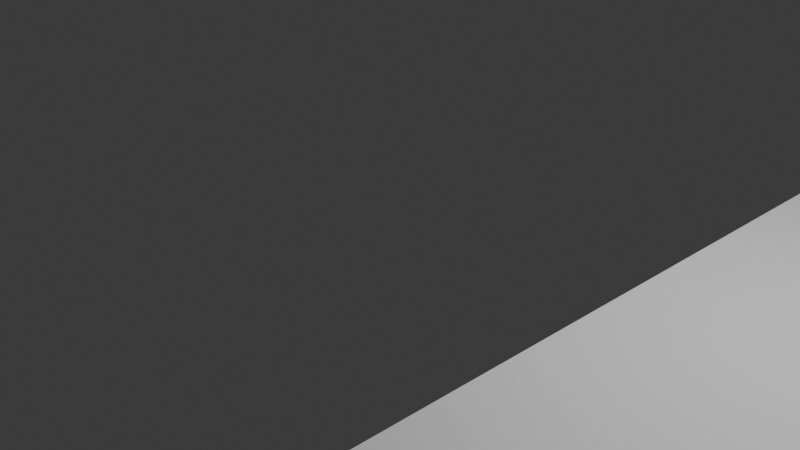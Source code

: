 # Source: school_gebouw.blend  (saved by Blender 4.0.36; exported with 4.5.12 LTS)
import bpy
from mathutils import Matrix  # noqa: F401  (used for matrix-valued properties, if any)

bpy.ops.wm.read_factory_settings(use_empty=True)
scene = bpy.context.scene
scene.name = 'Scene'

# ---- collections
col_collection = bpy.data.collections.new('Collection'); scene.collection.children.link(col_collection)
col_collection_001 = bpy.data.collections.new('Collection.001'); col_collection.children.link(col_collection_001)
col_collection_002 = bpy.data.collections.new('Collection.002'); col_collection_001.children.link(col_collection_002)

# ---- node groups
ng_auto_smooth = bpy.data.node_groups.new('Auto Smooth', 'GeometryNodeTree')
_s = ng_auto_smooth.interface.new_socket(name='Geometry', in_out='OUTPUT', socket_type='NodeSocketGeometry')
_s = ng_auto_smooth.interface.new_socket(name='Geometry', in_out='INPUT', socket_type='NodeSocketGeometry')
_s = ng_auto_smooth.interface.new_socket(name='Angle', in_out='INPUT', socket_type='NodeSocketFloat')
_s.subtype = 'ANGLE'
_s.min_value = 0.0
_s.max_value = 3.142
ng_auto_smooth.is_modifier = True
_N = ng_auto_smooth.nodes; _L = ng_auto_smooth.links
n0 = _N.new('NodeGroupOutput'); n0.name = 'Group Output'; n0.location = (480, -100)
n1 = _N.new('NodeGroupInput'); n1.name = 'Group Input'; n1.location = (-420, -300)
n2 = _N.new('NodeGroupInput'); n2.name = 'Group Input.001'; n2.location = (-60, -100)
n3 = _N.new('GeometryNodeSetShadeSmooth'); n3.name = 'Set Shade Smooth'; n3.location = (120, -100)
n3.domain = 'EDGE'
n4 = _N.new('GeometryNodeSetShadeSmooth'); n4.name = 'Set Shade Smooth.001'; n4.location = (300, -100)
n5 = _N.new('GeometryNodeInputMeshEdgeAngle'); n5.name = 'Edge Angle'; n5.location = (-420, -220)
n6 = _N.new('GeometryNodeInputEdgeSmooth'); n6.name = 'Is Edge Smooth'; n6.location = (-60, -160)
n7 = _N.new('GeometryNodeInputShadeSmooth'); n7.name = 'Is Face Smooth'; n7.location = (-240, -340)
n8 = _N.new('FunctionNodeBooleanMath'); n8.name = 'Boolean Math'; n8.location = (-60, -220)
n9 = _N.new('FunctionNodeCompare'); n9.name = 'Compare'; n9.location = (-240, -180)
n9.operation = 'LESS_EQUAL'
_L.new(n5.outputs[0], n9.inputs[0])
_L.new(n4.outputs[0], n0.inputs[0])
_L.new(n1.outputs[1], n9.inputs[1])
_L.new(n9.outputs[0], n8.inputs[0])
_L.new(n7.outputs[0], n8.inputs[1])
_L.new(n2.outputs[0], n3.inputs[0])
_L.new(n6.outputs[0], n3.inputs[1])
_L.new(n3.outputs[0], n4.inputs[0])
_L.new(n8.outputs[0], n3.inputs[2])
n0.is_active_output = True

# ---- world
world_world = bpy.data.worlds.new('World'); scene.world = world_world
world_world.use_nodes = True; world_world.node_tree.nodes.clear()
_N = world_world.node_tree.nodes; _L = world_world.node_tree.links
n0 = _N.new('ShaderNodeOutputWorld'); n0.name = 'World Output'; n0.location = (300, 300)
n1 = _N.new('ShaderNodeBackground'); n1.name = 'Background'; n1.location = (10, 300)
n1.inputs[0].default_value = (0.05088, 0.05088, 0.05088, 1.0)
_L.new(n1.outputs[0], n0.inputs[0])
n0.is_active_output = True
world_world.color = (0.05088, 0.05088, 0.05088)
world_world.use_sun_shadow = False
world_world.sun_shadow_jitter_overblur = 0.0

# ---- cameras
cam_camera = bpy.data.cameras.new('Camera')
cam_camera.clip_end = 100.0
cam_camera.ortho_scale = 7.314

# ---- lights
light_light = bpy.data.lights.new('Light', 'POINT')
light_light.transmission_factor = 0.0
light_light.use_soft_falloff = False
light_light.energy = 1000.0
light_light.shadow_soft_size = 0.1
light_light.shadow_maximum_resolution = 0.006
light_light.use_absolute_resolution = True

# ---- meshes
me_plane_001 = bpy.data.meshes.new('Plane.001')
me_plane_001.from_pydata([(18.93, -7.369, 0.0), (17.63, -8.922, 0.0), (16.12, -10.27, 0.0), (12.51, -12.06, 0.0), (10.58, -12.57, 0.0), (8.578, -12.72, 0.0), (8.587, -9.494, 0.0), (10.08, -9.421, 0.0), (11.52, -9.035, 0.0), (14.22, -7.634, 0.0), (12.85, -8.507, 0.0), (11.52, -9.035, 0.0), (12.51, -12.06, 0.0), (14.4, -11.29, 0.0), (16.12, -10.27, 0.0), (14.22, -7.634, 0.0), (15.41, -6.641, 0.0), (16.3, -5.493, 0.0), (20.96, -2.79, 0.0), (20.7, -3.777, 0.0), (19.97, -5.654, 0.0), (18.93, -7.369, 0.0), (16.3, -5.493, 0.0), (17.16, -4.321, 0.0), (17.67, -2.685, 0.0), (17.9, -1.867, 0.0), (4.582, -9.505, 0.0), (4.559, -12.69, 0.0), (8.578, -12.72, 0.0), (8.587, -9.494, 0.0), (4.582, -9.505, 0.0), (4.604, -5.304, 0.0), (7.615, -5.3, 0.0), (15.32, -4.804, 0.0), (15.48, -4.92, 0.0), (16.22, -3.838, 0.0), (17.51, 0.3624, 0.0), (12.83, -3.085, 0.0), (15.32, -4.804, 0.0), (13.85, -6.497, 0.0), (11.91, -7.815, 0.0), (9.91, -8.427, 0.0), (7.6, -8.482, 0.0), (7.615, -5.3, 0.0), (8.576, -5.295, 0.0), (10.23, -5.015, 0.0), (11.67, -4.275, 0.0), (12.83, -3.085, 0.0), (13.55, -1.583, 0.0), (14.48, 1.289, 0.0), (19.86, 8.065, 0.0), (20.91, 8.032, 0.0), (19.33, 6.298, 0.0), (20.33, 6.01, 0.0), (15.06, 3.186, 0.0), (18.11, 2.284, 0.0), (17.51, 0.3624, 0.0), (14.48, 1.289, 0.0), (14.63, 1.763, 0.0), (14.77, 2.237, 0.0), (15.06, 3.186, 0.0), (16.53, 8.131, 0.0), (19.86, 8.065, 0.0), (19.33, 6.298, 0.0), (19.12, 5.722, 0.0), (20.17, 5.477, 0.0), (20.33, 6.01, 0.0), (20.91, 8.032, 0.0), (24.33, 7.998, 0.0), (22.47, 2.011, 0.0), (20.96, -2.79, 0.0), (17.9, -1.867, 0.0), (18.63, 0.5264, 0.0), (19.37, 2.92, 0.0), (22.47, 2.011, 0.0), (18.93, -7.369, 2.0), (17.63, -8.922, 2.0), (16.12, -10.27, 2.0), (12.51, -12.06, 2.0), (10.58, -12.57, 2.0), (8.578, -12.72, 2.0), (8.587, -9.494, 2.0), (10.08, -9.421, 2.0), (11.52, -9.035, 2.0), (14.22, -7.634, 2.0), (12.85, -8.507, 2.0), (11.52, -9.035, 2.0), (12.51, -12.06, 2.0), (14.4, -11.29, 2.0), (16.12, -10.27, 2.0), (14.22, -7.634, 2.0), (15.41, -6.641, 2.0), (16.3, -5.493, 2.0), (20.96, -2.79, 2.0), (20.7, -3.777, 2.0), (19.97, -5.654, 2.0), (18.93, -7.369, 2.0), (16.3, -5.493, 2.0), (17.16, -4.321, 2.0), (17.67, -2.685, 2.0), (17.9, -1.867, 2.0), (4.582, -9.505, 2.0), (4.559, -12.69, 2.0), (8.578, -12.72, 2.0), (8.587, -9.494, 2.0), (4.582, -9.505, 2.0), (4.604, -5.304, 2.0), (7.615, -5.3, 2.0), (15.32, -4.804, 2.0), (15.48, -4.92, 2.0), (16.22, -3.838, 2.0), (17.51, 0.3624, 2.0), (12.83, -3.085, 2.0), (15.32, -4.804, 2.0), (13.85, -6.497, 2.0), (11.91, -7.815, 2.0), (9.91, -8.427, 2.0), (7.6, -8.482, 2.0), (7.615, -5.3, 2.0), (8.576, -5.295, 2.0), (10.23, -5.015, 2.0), (11.67, -4.275, 2.0), (12.83, -3.085, 2.0), (13.55, -1.583, 2.0), (14.48, 1.289, 2.0), (19.86, 8.065, 2.0), (20.91, 8.032, 2.0), (19.33, 6.298, 2.0), (20.33, 6.01, 2.0), (15.06, 3.186, 2.0), (18.11, 2.284, 2.0), (17.51, 0.3624, 2.0), (14.48, 1.289, 2.0), (14.63, 1.763, 2.0), (14.77, 2.237, 2.0), (15.06, 3.186, 2.0), (16.53, 8.131, 2.0), (19.86, 8.065, 2.0), (19.33, 6.298, 2.0), (19.12, 5.722, 2.0), (20.17, 5.477, 2.0), (20.33, 6.01, 2.0), (20.91, 8.032, 2.0), (24.33, 7.998, 2.0), (22.47, 2.011, 2.0), (20.96, -2.79, 2.0), (17.9, -1.867, 2.0), (18.63, 0.5264, 2.0), (19.37, 2.92, 2.0), (22.47, 2.011, 2.0), (18.99, -7.426, 0.0), (17.69, -8.985, 0.0), (16.17, -10.33, 0.0), (12.53, -12.15, 0.0), (10.59, -12.66, 0.0), (8.584, -12.81, 0.0), (8.591, -9.584, 0.0), (10.1, -9.51, 0.0), (11.54, -9.122, 0.0), (14.26, -7.709, 0.0), (12.89, -8.587, 0.0), (11.46, -9.154, 0.0), (12.45, -12.18, 0.0), (14.44, -11.37, 0.0), (16.09, -10.38, 0.0), (14.2, -7.765, 0.0), (15.47, -6.704, 0.0), (16.37, -5.548, 0.0), (21.04, -2.812, 0.0), (20.78, -3.805, 0.0), (20.05, -5.694, 0.0), (18.95, -7.498, 0.0), (16.32, -5.617, 0.0), (17.25, -4.362, 0.0), (17.75, -2.711, 0.0), (17.98, -1.892, 0.0), (4.492, -9.504, 0.0), (4.468, -12.77, 0.0), (8.487, -12.81, 0.0), (8.497, -9.585, 0.0), (4.491, -9.595, 0.0), (4.514, -5.394, 0.0), (7.615, -5.39, 0.0), (15.26, -4.876, 0.0), (15.5, -5.048, 0.0), (16.3, -3.877, 0.0), (17.6, 0.336, 0.0), (12.78, -3.159, 0.0), (15.33, -4.923, 0.0), (13.91, -6.565, 0.0), (11.95, -7.897, 0.0), (9.924, -8.516, 0.0), (7.509, -8.574, 0.0), (7.524, -5.39, 0.0), (8.584, -5.385, 0.0), (10.26, -5.102, 0.0), (11.73, -4.349, 0.0), (12.91, -3.138, 0.0), (13.64, -1.616, 0.0), (14.57, 1.262, 0.0), (19.86, 7.975, 0.0), (20.91, 7.942, 0.0), (19.31, 6.211, 0.0), (20.31, 5.923, 0.0), (15.04, 3.099, 0.0), (18.17, 2.172, 0.0), (17.57, 0.2501, 0.0), (14.54, 1.177, 0.0), (14.71, 1.737, 0.0), (14.86, 2.211, 0.0), (15.15, 3.16, 0.0), (16.6, 8.04, 0.0), (19.93, 7.973, 0.0), (19.42, 6.27, 0.0), (19.21, 5.691, 0.0), (20.26, 5.451, 0.0), (20.42, 5.985, 0.0), (20.98, 7.941, 0.0), (24.4, 7.908, 0.0), (22.55, 1.984, 0.0), (21.02, -2.901, 0.0), (17.96, -1.979, 0.0), (18.72, 0.4999, 0.0), (19.43, 2.809, 0.0), (22.44, 1.925, 0.0), (18.99, -7.426, 2.0), (17.69, -8.985, 2.0), (16.17, -10.33, 2.0), (12.53, -12.15, 2.0), (10.59, -12.66, 2.0), (8.584, -12.81, 2.0), (8.591, -9.584, 2.0), (10.1, -9.51, 2.0), (11.54, -9.122, 2.0), (14.26, -7.709, 2.0), (12.89, -8.587, 2.0), (11.46, -9.154, 2.0), (12.45, -12.18, 2.0), (14.44, -11.37, 2.0), (16.09, -10.38, 2.0), (14.2, -7.765, 2.0), (15.47, -6.704, 2.0), (16.37, -5.548, 2.0), (21.04, -2.812, 2.0), (20.78, -3.805, 2.0), (20.05, -5.694, 2.0), (18.95, -7.498, 2.0), (16.32, -5.617, 2.0), (17.25, -4.362, 2.0), (17.75, -2.711, 2.0), (17.98, -1.892, 2.0), (4.492, -9.504, 2.0), (4.468, -12.77, 2.0), (8.487, -12.81, 2.0), (8.497, -9.585, 2.0), (4.491, -9.595, 2.0), (4.514, -5.394, 2.0), (7.615, -5.39, 2.0), (15.26, -4.876, 2.0), (15.5, -5.048, 2.0), (16.3, -3.877, 2.0), (17.6, 0.336, 2.0), (12.78, -3.159, 2.0), (15.33, -4.923, 2.0), (13.91, -6.565, 2.0), (11.95, -7.897, 2.0), (9.924, -8.516, 2.0), (7.509, -8.574, 2.0), (7.524, -5.39, 2.0), (8.584, -5.385, 2.0), (10.26, -5.102, 2.0), (11.73, -4.349, 2.0), (12.91, -3.138, 2.0), (13.64, -1.616, 2.0), (14.57, 1.262, 2.0), (19.86, 7.975, 2.0), (20.91, 7.942, 2.0), (19.31, 6.211, 2.0), (20.31, 5.923, 2.0), (15.04, 3.099, 2.0), (18.17, 2.172, 2.0), (17.57, 0.2501, 2.0), (14.54, 1.177, 2.0), (14.71, 1.737, 2.0), (14.86, 2.211, 2.0), (15.15, 3.16, 2.0), (16.6, 8.04, 2.0), (19.93, 7.973, 2.0), (19.42, 6.27, 2.0), (19.21, 5.691, 2.0), (20.26, 5.451, 2.0), (20.42, 5.985, 2.0), (20.98, 7.941, 2.0), (24.4, 7.908, 2.0), (22.55, 1.984, 2.0), (21.02, -2.901, 2.0), (17.96, -1.979, 2.0), (18.72, 0.4999, 2.0), (19.43, 2.809, 2.0), (22.44, 1.925, 2.0), (19.36, 7.392, 0.3087), (19.19, 6.777, 0.426), (18.5, 6.969, 0.426), (19.2, 6.779, 0.2987), (18.58, 6.947, 0.2987), (18.5, 6.971, 0.2987), (19.1, 6.804, 0.2987), (18.58, 6.946, 0.426), (19.1, 6.803, 0.426), (19.36, 7.39, 0.436), (19.08, 6.716, 0.4246), (19.27, 7.416, 0.436), (18.47, 6.884, 0.2973), (19.08, 6.718, 0.2973), (19.27, 7.418, 0.3087), (18.47, 6.882, 0.4246), (18.75, 7.559, 0.436), (18.75, 7.561, 0.3087), (18.56, 6.861, 0.2973), (18.56, 6.859, 0.4246), (19.17, 6.692, 0.2973), (18.66, 7.584, 0.3087), (18.66, 7.582, 0.436), (19.17, 6.691, 0.4246), (19.34, 7.308, 0.4347), (18.64, 7.502, 0.3074), (19.25, 7.334, 0.4347), (18.73, 7.477, 0.4347), (19.25, 7.336, 0.3074), (18.73, 7.479, 0.3074), (19.34, 7.31, 0.3074), (18.64, 7.5, 0.4347), (19.17, 6.7, -0.1891), (19.2, 6.786, -0.1876), (18.56, 6.869, -0.1891), (18.58, 6.955, -0.1876), (18.5, 6.978, -0.1876), (19.08, 6.726, -0.1891), (19.1, 6.812, -0.1876), (19.37, 7.399, -0.1776), (19.27, 7.425, -0.1776), (19.25, 7.343, -0.1789), (18.47, 6.892, -0.1891), (18.73, 7.486, -0.1789), (18.75, 7.568, -0.1776), (19.34, 7.318, -0.1789), (18.67, 7.591, -0.1776), (18.64, 7.51, -0.1789), (17.52, 7.212, 0.3087), (17.35, 6.597, 0.426), (16.65, 6.789, 0.426), (17.35, 6.599, 0.2987), (16.74, 6.768, 0.2987), (16.65, 6.791, 0.2987), (17.26, 6.625, 0.2987), (16.74, 6.766, 0.426), (17.26, 6.623, 0.426), (17.52, 7.21, 0.436), (17.23, 6.537, 0.4246), (17.43, 7.236, 0.436), (16.63, 6.705, 0.2973), (17.23, 6.539, 0.2973), (17.43, 7.238, 0.3087), (16.63, 6.703, 0.4246), (16.9, 7.379, 0.436), (16.91, 7.381, 0.3087), (16.71, 6.682, 0.2973), (16.71, 6.68, 0.4246), (17.33, 6.513, 0.2973), (16.82, 7.404, 0.3087), (16.82, 7.402, 0.436), (17.33, 6.511, 0.4246), (17.5, 7.129, 0.4347), (16.8, 7.322, 0.3074), (17.4, 7.154, 0.4347), (16.88, 7.297, 0.4347), (17.4, 7.156, 0.3074), (16.88, 7.299, 0.3074), (17.5, 7.13, 0.3074), (16.8, 7.32, 0.4347), (17.33, 6.52, -0.1891), (17.35, 6.606, -0.1876), (16.72, 6.689, -0.1891), (16.74, 6.775, -0.1876), (16.66, 6.798, -0.1876), (17.24, 6.546, -0.1891), (17.26, 6.632, -0.1876), (17.52, 7.219, -0.1776), (17.43, 7.245, -0.1776), (17.41, 7.164, -0.1789), (16.63, 6.712, -0.1891), (16.89, 7.307, -0.1789), (16.91, 7.388, -0.1776), (17.5, 7.138, -0.1789), (16.82, 7.411, -0.1776), (16.8, 7.33, -0.1789), (16.9, 4.863, 0.3087), (16.73, 4.248, 0.426), (16.03, 4.44, 0.426), (16.73, 4.25, 0.2987), (16.11, 4.419, 0.2987), (16.03, 4.442, 0.2987), (16.64, 4.276, 0.2987), (16.11, 4.417, 0.426), (16.64, 4.274, 0.426), (16.9, 4.861, 0.436), (16.61, 4.187, 0.4246), (16.8, 4.887, 0.436), (16.01, 4.355, 0.2973), (16.61, 4.189, 0.2973), (16.8, 4.889, 0.3087), (16.01, 4.354, 0.4246), (16.28, 5.03, 0.436), (16.28, 5.032, 0.3087), (16.09, 4.332, 0.2973), (16.09, 4.33, 0.4246), (16.71, 4.164, 0.2973), (16.2, 5.055, 0.3087), (16.2, 5.053, 0.436), (16.71, 4.162, 0.4246), (16.87, 4.779, 0.4347), (16.18, 4.973, 0.3074), (16.78, 4.805, 0.4347), (16.26, 4.948, 0.4347), (16.78, 4.807, 0.3074), (16.26, 4.95, 0.3074), (16.88, 4.781, 0.3074), (16.18, 4.971, 0.4347), (16.71, 4.171, -0.1891), (16.73, 4.257, -0.1876), (16.09, 4.34, -0.1891), (16.12, 4.426, -0.1876), (16.03, 4.449, -0.1876), (16.61, 4.197, -0.1891), (16.64, 4.283, -0.1876), (16.9, 4.87, -0.1776), (16.81, 4.896, -0.1776), (16.78, 4.815, -0.1789), (16.01, 4.363, -0.1891), (16.26, 4.958, -0.1789), (16.28, 5.039, -0.1776), (16.88, 4.789, -0.1789), (16.2, 5.062, -0.1776), (16.18, 4.981, -0.1789), (22.97, 4.863, 0.3087), (22.8, 4.248, 0.426), (22.11, 4.44, 0.426), (22.81, 4.25, 0.2987), (22.19, 4.419, 0.2987), (22.11, 4.442, 0.2987), (22.71, 4.276, 0.2987), (22.19, 4.417, 0.426), (22.71, 4.274, 0.426), (22.97, 4.861, 0.436), (22.69, 4.187, 0.4246), (22.88, 4.887, 0.436), (22.08, 4.355, 0.2973), (22.69, 4.189, 0.2973), (22.88, 4.889, 0.3087), (22.08, 4.354, 0.4246), (22.36, 5.03, 0.436), (22.36, 5.032, 0.3087), (22.17, 4.332, 0.2973), (22.17, 4.33, 0.4246), (22.78, 4.164, 0.2973), (22.27, 5.055, 0.3087), (22.27, 5.053, 0.436), (22.78, 4.162, 0.4246), (22.95, 4.779, 0.4347), (22.25, 4.973, 0.3074), (22.86, 4.805, 0.4347), (22.34, 4.948, 0.4347), (22.86, 4.807, 0.3074), (22.34, 4.95, 0.3074), (22.95, 4.781, 0.3074), (22.25, 4.971, 0.4347), (22.78, 4.171, -0.1891), (22.81, 4.257, -0.1876), (22.17, 4.34, -0.1891), (22.19, 4.426, -0.1876), (22.11, 4.449, -0.1876), (22.69, 4.197, -0.1891), (22.71, 4.283, -0.1876), (22.98, 4.87, -0.1776), (22.88, 4.896, -0.1776), (22.86, 4.815, -0.1789), (22.08, 4.363, -0.1891), (22.34, 4.958, -0.1789), (22.36, 5.039, -0.1776), (22.95, 4.789, -0.1789), (22.28, 5.062, -0.1776), (22.25, 4.981, -0.1789), (23.24, 7.177, 0.3087), (23.08, 6.562, 0.426), (22.38, 6.754, 0.426), (23.08, 6.564, 0.2987), (22.46, 6.733, 0.2987), (22.38, 6.756, 0.2987), (22.98, 6.59, 0.2987), (22.46, 6.731, 0.426), (22.98, 6.588, 0.426), (23.24, 7.175, 0.436), (22.96, 6.501, 0.4246), (23.15, 7.201, 0.436), (22.35, 6.669, 0.2973), (22.96, 6.503, 0.2973), (23.15, 7.203, 0.3087), (22.35, 6.667, 0.4246), (22.63, 7.344, 0.436), (22.63, 7.346, 0.3087), (22.44, 6.646, 0.2973), (22.44, 6.644, 0.4246), (23.05, 6.478, 0.2973), (22.54, 7.369, 0.3087), (22.54, 7.367, 0.436), (23.05, 6.476, 0.4246), (23.22, 7.093, 0.4347), (22.52, 7.287, 0.3074), (23.13, 7.119, 0.4347), (22.61, 7.262, 0.4347), (23.13, 7.121, 0.3074), (22.61, 7.264, 0.3074), (23.22, 7.095, 0.3074), (22.52, 7.285, 0.4347), (23.05, 6.485, -0.1891), (23.08, 6.571, -0.1876), (22.44, 6.654, -0.1891), (22.46, 6.74, -0.1876), (22.38, 6.763, -0.1876), (22.96, 6.511, -0.1891), (22.98, 6.597, -0.1876), (23.25, 7.184, -0.1776), (23.15, 7.21, -0.1776), (23.13, 7.129, -0.1789), (22.35, 6.677, -0.1891), (22.61, 7.272, -0.1789), (22.63, 7.353, -0.1776), (23.22, 7.103, -0.1789), (22.55, 7.376, -0.1776), (22.52, 7.295, -0.1789), (21.88, 1.469, 0.3087), (21.72, 0.8541, 0.426), (21.02, 1.046, 0.426), (21.72, 0.856, 0.2987), (21.1, 1.025, 0.2987), (21.02, 1.048, 0.2987), (21.62, 0.8819, 0.2987), (21.1, 1.023, 0.426), (21.62, 0.8799, 0.426), (21.88, 1.467, 0.436), (21.6, 0.7937, 0.4246), (21.79, 1.493, 0.436), (20.99, 0.9617, 0.2973), (21.6, 0.7957, 0.2973), (21.79, 1.495, 0.3087), (20.99, 0.9598, 0.4246), (21.27, 1.636, 0.436), (21.27, 1.638, 0.3087), (21.08, 0.9387, 0.2973), (21.08, 0.9367, 0.4246), (21.69, 0.7699, 0.2973), (21.19, 1.661, 0.3087), (21.18, 1.659, 0.436), (21.69, 0.7679, 0.4246), (21.86, 1.386, 0.4347), (21.16, 1.579, 0.3074), (21.77, 1.411, 0.4347), (21.25, 1.554, 0.4347), (21.77, 1.413, 0.3074), (21.25, 1.556, 0.3074), (21.86, 1.388, 0.3074), (21.16, 1.578, 0.4347), (21.7, 0.7773, -0.1891), (21.72, 0.8635, -0.1876), (21.08, 0.9461, -0.1891), (21.1, 1.032, -0.1876), (21.02, 1.055, -0.1876), (21.6, 0.8031, -0.1891), (21.62, 0.8893, -0.1876), (21.89, 1.477, -0.1776), (21.79, 1.502, -0.1776), (21.77, 1.421, -0.1789), (21.0, 0.9692, -0.1891), (21.25, 1.564, -0.1789), (21.27, 1.645, -0.1776), (21.86, 1.395, -0.1789), (21.19, 1.668, -0.1776), (21.17, 1.587, -0.1789), (21.45, -0.0159, 0.3087), (21.28, -0.6309, 0.426), (20.58, -0.4391, 0.426), (21.28, -0.629, 0.2987), (20.66, -0.4602, 0.2987), (20.58, -0.4371, 0.2987), (21.19, -0.6032, 0.2987), (20.66, -0.4622, 0.426), (21.19, -0.6051, 0.426), (21.45, -0.01784, 0.436), (21.16, -0.6913, 0.4246), (21.35, 0.007964, 0.436), (20.56, -0.5233, 0.2973), (21.16, -0.6894, 0.2973), (21.35, 0.009908, 0.3087), (20.56, -0.5253, 0.4246), (20.83, 0.1509, 0.436), (20.83, 0.1529, 0.3087), (20.64, -0.5464, 0.2973), (20.64, -0.5483, 0.4246), (21.26, -0.7152, 0.2973), (20.75, 0.176, 0.3087), (20.75, 0.174, 0.436), (21.26, -0.7171, 0.4246), (21.43, -0.0994, 0.4347), (20.73, 0.09441, 0.3074), (21.33, -0.07359, 0.4347), (20.81, 0.06939, 0.4347), (21.33, -0.07164, 0.3074), (20.81, 0.07134, 0.3074), (21.43, -0.09745, 0.3074), (20.73, 0.09247, 0.4347), (21.26, -0.7078, -0.1891), (21.28, -0.6216, -0.1876), (20.64, -0.539, -0.1891), (20.67, -0.4528, -0.1876), (20.58, -0.4297, -0.1876), (21.16, -0.682, -0.1891), (21.19, -0.5958, -0.1876), (21.45, -0.008476, -0.1776), (21.36, 0.01733, -0.1776), (21.33, -0.06422, -0.1789), (20.56, -0.5159, -0.1891), (20.81, 0.07876, -0.1789), (20.84, 0.1603, -0.1776), (21.43, -0.09003, -0.1789), (20.75, 0.1834, -0.1776), (20.73, 0.1018, -0.1789), (19.98, -0.0159, 0.3087), (19.81, -0.6309, 0.426), (19.11, -0.4391, 0.426), (19.81, -0.629, 0.2987), (19.2, -0.4602, 0.2987), (19.11, -0.4371, 0.2987), (19.72, -0.6032, 0.2987), (19.2, -0.4622, 0.426), (19.72, -0.6051, 0.426), (19.98, -0.01784, 0.436), (19.7, -0.6913, 0.4246), (19.89, 0.007964, 0.436), (19.09, -0.5233, 0.2973), (19.7, -0.6894, 0.2973), (19.89, 0.009908, 0.3087), (19.09, -0.5253, 0.4246), (19.37, 0.1509, 0.436), (19.37, 0.1529, 0.3087), (19.18, -0.5464, 0.2973), (19.17, -0.5483, 0.4246), (19.79, -0.7152, 0.2973), (19.28, 0.176, 0.3087), (19.28, 0.174, 0.436), (19.79, -0.7171, 0.4246), (19.96, -0.0994, 0.4347), (19.26, 0.09441, 0.3074), (19.87, -0.07359, 0.4347), (19.34, 0.06939, 0.4347), (19.87, -0.07164, 0.3074), (19.34, 0.07134, 0.3074), (19.96, -0.09745, 0.3074), (19.26, 0.09247, 0.4347), (19.79, -0.7078, -0.1891), (19.82, -0.6216, -0.1876), (19.18, -0.539, -0.1891), (19.2, -0.4528, -0.1876), (19.12, -0.4297, -0.1876), (19.7, -0.682, -0.1891), (19.72, -0.5958, -0.1876), (19.98, -0.008476, -0.1776), (19.89, 0.01733, -0.1776), (19.87, -0.06422, -0.1789), (19.09, -0.5159, -0.1891), (19.35, 0.07876, -0.1789), (19.37, 0.1603, -0.1776), (19.96, -0.09003, -0.1789), (19.28, 0.1834, -0.1776), (19.26, 0.1018, -0.1789), (20.93, -1.268, 0.3087), (20.76, -1.883, 0.426), (20.06, -1.691, 0.426), (20.76, -1.881, 0.2987), (20.14, -1.712, 0.2987), (20.06, -1.689, 0.2987), (20.66, -1.855, 0.2987), (20.14, -1.714, 0.426), (20.66, -1.857, 0.426), (20.93, -1.27, 0.436), (20.64, -1.944, 0.4246), (20.83, -1.244, 0.436), (20.03, -1.776, 0.2973), (20.64, -1.942, 0.2973), (20.83, -1.242, 0.3087), (20.03, -1.777, 0.4246), (20.31, -1.101, 0.436), (20.31, -1.099, 0.3087), (20.12, -1.799, 0.2973), (20.12, -1.801, 0.4246), (20.73, -1.967, 0.2973), (20.23, -1.076, 0.3087), (20.23, -1.078, 0.436), (20.73, -1.969, 0.4246), (20.9, -1.352, 0.4347), (20.2, -1.158, 0.3074), (20.81, -1.326, 0.4347), (20.29, -1.183, 0.4347), (20.81, -1.324, 0.3074), (20.29, -1.181, 0.3074), (20.9, -1.35, 0.3074), (20.2, -1.16, 0.4347), (20.74, -1.96, -0.1891), (20.76, -1.874, -0.1876), (20.12, -1.791, -0.1891), (20.14, -1.705, -0.1876), (20.06, -1.682, -0.1876), (20.64, -1.934, -0.1891), (20.67, -1.848, -0.1876), (20.93, -1.261, -0.1776), (20.83, -1.235, -0.1776), (20.81, -1.316, -0.1789), (20.04, -1.768, -0.1891), (20.29, -1.173, -0.1789), (20.31, -1.092, -0.1776), (20.91, -1.342, -0.1789), (20.23, -1.069, -0.1776), (20.21, -1.15, -0.1789)], [], [(60, 135, 136, 61), (29, 30, 105, 104), (61, 136, 137, 62), (30, 31, 106, 105), (62, 63, 138, 137), (31, 106, 107, 32), (0, 1, 76, 75), (63, 64, 139, 138), (33, 108, 109, 34), (1, 2, 77, 76), (65, 140, 141, 66), (34, 109, 110, 35), (3, 4, 79, 78), (66, 141, 142, 67), (35, 110, 111, 36), (4, 5, 80, 79), (67, 142, 143, 68), (37, 112, 113, 38), (6, 81, 82, 7), (68, 69, 144, 143), (38, 39, 114, 113), (7, 82, 83, 8), (69, 70, 145, 144), (39, 40, 115, 114), (9, 10, 85, 84), (70, 71, 146, 145), (40, 41, 116, 115), (10, 11, 86, 85), (71, 146, 147, 72), (41, 42, 117, 116), (11, 86, 87, 12), (72, 147, 148, 73), (42, 43, 118, 117), (12, 87, 88, 13), (73, 148, 149, 74), (43, 118, 119, 44), (13, 88, 89, 14), (44, 119, 120, 45), (14, 15, 90, 89), (45, 120, 121, 46), (15, 90, 91, 16), (46, 121, 122, 47), (16, 91, 92, 17), (47, 122, 123, 48), (18, 19, 94, 93), (48, 123, 124, 49), (19, 20, 95, 94), (50, 125, 126, 51), (20, 21, 96, 95), (52, 127, 128, 53), (21, 22, 97, 96), (54, 129, 130, 55), (22, 97, 98, 23), (55, 56, 131, 130), (23, 98, 99, 24), (56, 57, 132, 131), (24, 99, 100, 25), (57, 132, 133, 58), (26, 101, 102, 27), (58, 133, 134, 59), (27, 102, 103, 28), (59, 134, 135, 60), (28, 29, 104, 103), (210, 211, 286, 285), (179, 254, 255, 180), (211, 212, 287, 286), (180, 255, 256, 181), (212, 287, 288, 213), (181, 182, 257, 256), (150, 225, 226, 151), (213, 288, 289, 214), (183, 184, 259, 258), (151, 226, 227, 152), (215, 216, 291, 290), (184, 185, 260, 259), (153, 228, 229, 154), (216, 217, 292, 291), (185, 186, 261, 260), (154, 229, 230, 155), (217, 218, 293, 292), (187, 188, 263, 262), (156, 157, 232, 231), (218, 293, 294, 219), (188, 263, 264, 189), (157, 158, 233, 232), (219, 294, 295, 220), (189, 264, 265, 190), (159, 234, 235, 160), (220, 295, 296, 221), (190, 265, 266, 191), (160, 235, 236, 161), (221, 222, 297, 296), (191, 266, 267, 192), (161, 162, 237, 236), (222, 223, 298, 297), (192, 267, 268, 193), (162, 163, 238, 237), (223, 224, 299, 298), (193, 194, 269, 268), (163, 164, 239, 238), (194, 195, 270, 269), (164, 239, 240, 165), (195, 196, 271, 270), (165, 166, 241, 240), (196, 197, 272, 271), (166, 167, 242, 241), (197, 198, 273, 272), (168, 243, 244, 169), (198, 199, 274, 273), (169, 244, 245, 170), (200, 201, 276, 275), (170, 245, 246, 171), (202, 203, 278, 277), (171, 246, 247, 172), (204, 205, 280, 279), (172, 173, 248, 247), (205, 280, 281, 206), (173, 174, 249, 248), (206, 281, 282, 207), (174, 175, 250, 249), (207, 208, 283, 282), (176, 177, 252, 251), (208, 209, 284, 283), (177, 178, 253, 252), (209, 210, 285, 284), (178, 253, 254, 179), (1, 0, 150, 151), (2, 1, 151, 152), (4, 3, 153, 154), (5, 4, 154, 155), (6, 7, 157, 156), (7, 8, 158, 157), (10, 9, 159, 160), (11, 10, 160, 161), (11, 12, 162, 161), (12, 13, 163, 162), (13, 14, 164, 163), (15, 14, 164, 165), (15, 16, 166, 165), (16, 17, 167, 166), (19, 18, 168, 169), (20, 19, 169, 170), (21, 20, 170, 171), (22, 21, 171, 172), (22, 23, 173, 172), (23, 24, 174, 173), (24, 25, 175, 174), (26, 27, 177, 176), (27, 28, 178, 177), (29, 28, 178, 179), (30, 29, 179, 180), (31, 30, 180, 181), (31, 32, 182, 181), (33, 34, 184, 183), (34, 35, 185, 184), (35, 36, 186, 185), (37, 38, 188, 187), (39, 38, 188, 189), (40, 39, 189, 190), (41, 40, 190, 191), (42, 41, 191, 192), (43, 42, 192, 193), (43, 44, 194, 193), (44, 45, 195, 194), (45, 46, 196, 195), (46, 47, 197, 196), (47, 48, 198, 197), (48, 49, 199, 198), (50, 51, 201, 200), (52, 53, 203, 202), (54, 55, 205, 204), (56, 55, 205, 206), (57, 56, 206, 207), (57, 58, 208, 207), (58, 59, 209, 208), (59, 60, 210, 209), (60, 61, 211, 210), (61, 62, 212, 211), (63, 62, 212, 213), (64, 63, 213, 214), (65, 66, 216, 215), (66, 67, 217, 216), (67, 68, 218, 217), (69, 68, 218, 219), (70, 69, 219, 220), (71, 70, 220, 221), (71, 72, 222, 221), (72, 73, 223, 222), (73, 74, 224, 223), (75, 76, 226, 225), (76, 77, 227, 226), (78, 79, 229, 228), (79, 80, 230, 229), (82, 81, 231, 232), (83, 82, 232, 233), (84, 85, 235, 234), (85, 86, 236, 235), (87, 86, 236, 237), (88, 87, 237, 238), (89, 88, 238, 239), (89, 90, 240, 239), (91, 90, 240, 241), (92, 91, 241, 242), (93, 94, 244, 243), (94, 95, 245, 244), (95, 96, 246, 245), (96, 97, 247, 246), (98, 97, 247, 248), (99, 98, 248, 249), (100, 99, 249, 250), (102, 101, 251, 252), (103, 102, 252, 253), (103, 104, 254, 253), (104, 105, 255, 254), (105, 106, 256, 255), (107, 106, 256, 257), (109, 108, 258, 259), (110, 109, 259, 260), (111, 110, 260, 261), (113, 112, 262, 263), (113, 114, 264, 263), (114, 115, 265, 264), (115, 116, 266, 265), (116, 117, 267, 266), (117, 118, 268, 267), (119, 118, 268, 269), (120, 119, 269, 270), (121, 120, 270, 271), (122, 121, 271, 272), (123, 122, 272, 273), (124, 123, 273, 274), (126, 125, 275, 276), (128, 127, 277, 278), (130, 129, 279, 280), (130, 131, 281, 280), (131, 132, 282, 281), (133, 132, 282, 283), (134, 133, 283, 284), (135, 134, 284, 285), (136, 135, 285, 286), (137, 136, 286, 287), (137, 138, 288, 287), (138, 139, 289, 288), (141, 140, 290, 291), (142, 141, 291, 292), (143, 142, 292, 293), (143, 144, 294, 293), (144, 145, 295, 294), (145, 146, 296, 295), (147, 146, 296, 297), (148, 147, 297, 298), (149, 148, 298, 299), (32, 107, 257, 182), (0, 75, 225, 150), (139, 64, 214, 289), (108, 33, 183, 258), (77, 2, 152, 227), (140, 65, 215, 290), (3, 78, 228, 153), (36, 111, 261, 186), (80, 5, 155, 230), (112, 37, 187, 262), (81, 6, 156, 231), (8, 83, 233, 158), (9, 84, 234, 159), (74, 149, 299, 224), (17, 92, 242, 167), (18, 93, 243, 168), (49, 124, 274, 199), (51, 126, 276, 201), (125, 50, 200, 275), (53, 128, 278, 203), (127, 52, 202, 277), (129, 54, 204, 279), (25, 100, 250, 175), (101, 26, 176, 251), (331, 325, 305, 302), (304, 318, 334, 335), (323, 320, 303, 301), (331, 327, 316, 322), (320, 313, 337, 332), (311, 314, 317, 316), (324, 330, 300, 309), (315, 312, 318, 319), (326, 324, 309, 311), (318, 312, 342, 334), (302, 305, 312, 315), (316, 317, 321, 322), (315, 319, 307, 302), (310, 323, 301, 308), (319, 318, 313, 310), (309, 300, 314, 311), (313, 318, 304, 306), (310, 313, 320, 323), (303, 320, 332, 333), (319, 310, 308, 307), (327, 326, 311, 316), (328, 329, 317, 314), (306, 304, 329, 328), (307, 308, 326, 327), (304, 305, 325, 329), (308, 301, 324, 326), (301, 303, 330, 324), (303, 306, 328, 330), (302, 307, 327, 331), (322, 321, 325, 331), (332, 337, 338, 333), (345, 341, 340, 339), (343, 347, 346, 344), (334, 342, 336, 335), (312, 305, 336, 342), (313, 306, 338, 337), (330, 328, 341, 345), (306, 303, 333, 338), (317, 329, 343, 344), (314, 300, 339, 340), (300, 330, 345, 339), (305, 304, 335, 336), (328, 314, 340, 341), (325, 321, 346, 347), (321, 317, 344, 346), (329, 325, 347, 343), (379, 373, 353, 350), (352, 366, 382, 383), (371, 368, 351, 349), (379, 375, 364, 370), (368, 361, 385, 380), (359, 362, 365, 364), (372, 378, 348, 357), (363, 360, 366, 367), (374, 372, 357, 359), (366, 360, 390, 382), (350, 353, 360, 363), (364, 365, 369, 370), (363, 367, 355, 350), (358, 371, 349, 356), (367, 366, 361, 358), (357, 348, 362, 359), (361, 366, 352, 354), (358, 361, 368, 371), (351, 368, 380, 381), (367, 358, 356, 355), (375, 374, 359, 364), (376, 377, 365, 362), (354, 352, 377, 376), (355, 356, 374, 375), (352, 353, 373, 377), (356, 349, 372, 374), (349, 351, 378, 372), (351, 354, 376, 378), (350, 355, 375, 379), (370, 369, 373, 379), (380, 385, 386, 381), (393, 389, 388, 387), (391, 395, 394, 392), (382, 390, 384, 383), (360, 353, 384, 390), (361, 354, 386, 385), (378, 376, 389, 393), (354, 351, 381, 386), (365, 377, 391, 392), (362, 348, 387, 388), (348, 378, 393, 387), (353, 352, 383, 384), (376, 362, 388, 389), (373, 369, 394, 395), (369, 365, 392, 394), (377, 373, 395, 391), (427, 421, 401, 398), (400, 414, 430, 431), (419, 416, 399, 397), (427, 423, 412, 418), (416, 409, 433, 428), (407, 410, 413, 412), (420, 426, 396, 405), (411, 408, 414, 415), (422, 420, 405, 407), (414, 408, 438, 430), (398, 401, 408, 411), (412, 413, 417, 418), (411, 415, 403, 398), (406, 419, 397, 404), (415, 414, 409, 406), (405, 396, 410, 407), (409, 414, 400, 402), (406, 409, 416, 419), (399, 416, 428, 429), (415, 406, 404, 403), (423, 422, 407, 412), (424, 425, 413, 410), (402, 400, 425, 424), (403, 404, 422, 423), (400, 401, 421, 425), (404, 397, 420, 422), (397, 399, 426, 420), (399, 402, 424, 426), (398, 403, 423, 427), (418, 417, 421, 427), (428, 433, 434, 429), (441, 437, 436, 435), (439, 443, 442, 440), (430, 438, 432, 431), (408, 401, 432, 438), (409, 402, 434, 433), (426, 424, 437, 441), (402, 399, 429, 434), (413, 425, 439, 440), (410, 396, 435, 436), (396, 426, 441, 435), (401, 400, 431, 432), (424, 410, 436, 437), (421, 417, 442, 443), (417, 413, 440, 442), (425, 421, 443, 439), (475, 469, 449, 446), (448, 462, 478, 479), (467, 464, 447, 445), (475, 471, 460, 466), (464, 457, 481, 476), (455, 458, 461, 460), (468, 474, 444, 453), (459, 456, 462, 463), (470, 468, 453, 455), (462, 456, 486, 478), (446, 449, 456, 459), (460, 461, 465, 466), (459, 463, 451, 446), (454, 467, 445, 452), (463, 462, 457, 454), (453, 444, 458, 455), (457, 462, 448, 450), (454, 457, 464, 467), (447, 464, 476, 477), (463, 454, 452, 451), (471, 470, 455, 460), (472, 473, 461, 458), (450, 448, 473, 472), (451, 452, 470, 471), (448, 449, 469, 473), (452, 445, 468, 470), (445, 447, 474, 468), (447, 450, 472, 474), (446, 451, 471, 475), (466, 465, 469, 475), (476, 481, 482, 477), (489, 485, 484, 483), (487, 491, 490, 488), (478, 486, 480, 479), (456, 449, 480, 486), (457, 450, 482, 481), (474, 472, 485, 489), (450, 447, 477, 482), (461, 473, 487, 488), (458, 444, 483, 484), (444, 474, 489, 483), (449, 448, 479, 480), (472, 458, 484, 485), (469, 465, 490, 491), (465, 461, 488, 490), (473, 469, 491, 487), (523, 517, 497, 494), (496, 510, 526, 527), (515, 512, 495, 493), (523, 519, 508, 514), (512, 505, 529, 524), (503, 506, 509, 508), (516, 522, 492, 501), (507, 504, 510, 511), (518, 516, 501, 503), (510, 504, 534, 526), (494, 497, 504, 507), (508, 509, 513, 514), (507, 511, 499, 494), (502, 515, 493, 500), (511, 510, 505, 502), (501, 492, 506, 503), (505, 510, 496, 498), (502, 505, 512, 515), (495, 512, 524, 525), (511, 502, 500, 499), (519, 518, 503, 508), (520, 521, 509, 506), (498, 496, 521, 520), (499, 500, 518, 519), (496, 497, 517, 521), (500, 493, 516, 518), (493, 495, 522, 516), (495, 498, 520, 522), (494, 499, 519, 523), (514, 513, 517, 523), (524, 529, 530, 525), (537, 533, 532, 531), (535, 539, 538, 536), (526, 534, 528, 527), (504, 497, 528, 534), (505, 498, 530, 529), (522, 520, 533, 537), (498, 495, 525, 530), (509, 521, 535, 536), (506, 492, 531, 532), (492, 522, 537, 531), (497, 496, 527, 528), (520, 506, 532, 533), (517, 513, 538, 539), (513, 509, 536, 538), (521, 517, 539, 535), (571, 565, 545, 542), (544, 558, 574, 575), (563, 560, 543, 541), (571, 567, 556, 562), (560, 553, 577, 572), (551, 554, 557, 556), (564, 570, 540, 549), (555, 552, 558, 559), (566, 564, 549, 551), (558, 552, 582, 574), (542, 545, 552, 555), (556, 557, 561, 562), (555, 559, 547, 542), (550, 563, 541, 548), (559, 558, 553, 550), (549, 540, 554, 551), (553, 558, 544, 546), (550, 553, 560, 563), (543, 560, 572, 573), (559, 550, 548, 547), (567, 566, 551, 556), (568, 569, 557, 554), (546, 544, 569, 568), (547, 548, 566, 567), (544, 545, 565, 569), (548, 541, 564, 566), (541, 543, 570, 564), (543, 546, 568, 570), (542, 547, 567, 571), (562, 561, 565, 571), (572, 577, 578, 573), (585, 581, 580, 579), (583, 587, 586, 584), (574, 582, 576, 575), (552, 545, 576, 582), (553, 546, 578, 577), (570, 568, 581, 585), (546, 543, 573, 578), (557, 569, 583, 584), (554, 540, 579, 580), (540, 570, 585, 579), (545, 544, 575, 576), (568, 554, 580, 581), (565, 561, 586, 587), (561, 557, 584, 586), (569, 565, 587, 583), (619, 613, 593, 590), (592, 606, 622, 623), (611, 608, 591, 589), (619, 615, 604, 610), (608, 601, 625, 620), (599, 602, 605, 604), (612, 618, 588, 597), (603, 600, 606, 607), (614, 612, 597, 599), (606, 600, 630, 622), (590, 593, 600, 603), (604, 605, 609, 610), (603, 607, 595, 590), (598, 611, 589, 596), (607, 606, 601, 598), (597, 588, 602, 599), (601, 606, 592, 594), (598, 601, 608, 611), (591, 608, 620, 621), (607, 598, 596, 595), (615, 614, 599, 604), (616, 617, 605, 602), (594, 592, 617, 616), (595, 596, 614, 615), (592, 593, 613, 617), (596, 589, 612, 614), (589, 591, 618, 612), (591, 594, 616, 618), (590, 595, 615, 619), (610, 609, 613, 619), (620, 625, 626, 621), (633, 629, 628, 627), (631, 635, 634, 632), (622, 630, 624, 623), (600, 593, 624, 630), (601, 594, 626, 625), (618, 616, 629, 633), (594, 591, 621, 626), (605, 617, 631, 632), (602, 588, 627, 628), (588, 618, 633, 627), (593, 592, 623, 624), (616, 602, 628, 629), (613, 609, 634, 635), (609, 605, 632, 634), (617, 613, 635, 631), (667, 661, 641, 638), (640, 654, 670, 671), (659, 656, 639, 637), (667, 663, 652, 658), (656, 649, 673, 668), (647, 650, 653, 652), (660, 666, 636, 645), (651, 648, 654, 655), (662, 660, 645, 647), (654, 648, 678, 670), (638, 641, 648, 651), (652, 653, 657, 658), (651, 655, 643, 638), (646, 659, 637, 644), (655, 654, 649, 646), (645, 636, 650, 647), (649, 654, 640, 642), (646, 649, 656, 659), (639, 656, 668, 669), (655, 646, 644, 643), (663, 662, 647, 652), (664, 665, 653, 650), (642, 640, 665, 664), (643, 644, 662, 663), (640, 641, 661, 665), (644, 637, 660, 662), (637, 639, 666, 660), (639, 642, 664, 666), (638, 643, 663, 667), (658, 657, 661, 667), (668, 673, 674, 669), (681, 677, 676, 675), (679, 683, 682, 680), (670, 678, 672, 671), (648, 641, 672, 678), (649, 642, 674, 673), (666, 664, 677, 681), (642, 639, 669, 674), (653, 665, 679, 680), (650, 636, 675, 676), (636, 666, 681, 675), (641, 640, 671, 672), (664, 650, 676, 677), (661, 657, 682, 683), (657, 653, 680, 682), (665, 661, 683, 679), (715, 709, 689, 686), (688, 702, 718, 719), (707, 704, 687, 685), (715, 711, 700, 706), (704, 697, 721, 716), (695, 698, 701, 700), (708, 714, 684, 693), (699, 696, 702, 703), (710, 708, 693, 695), (702, 696, 726, 718), (686, 689, 696, 699), (700, 701, 705, 706), (699, 703, 691, 686), (694, 707, 685, 692), (703, 702, 697, 694), (693, 684, 698, 695), (697, 702, 688, 690), (694, 697, 704, 707), (687, 704, 716, 717), (703, 694, 692, 691), (711, 710, 695, 700), (712, 713, 701, 698), (690, 688, 713, 712), (691, 692, 710, 711), (688, 689, 709, 713), (692, 685, 708, 710), (685, 687, 714, 708), (687, 690, 712, 714), (686, 691, 711, 715), (706, 705, 709, 715), (716, 721, 722, 717), (729, 725, 724, 723), (727, 731, 730, 728), (718, 726, 720, 719), (696, 689, 720, 726), (697, 690, 722, 721), (714, 712, 725, 729), (690, 687, 717, 722), (701, 713, 727, 728), (698, 684, 723, 724), (684, 714, 729, 723), (689, 688, 719, 720), (712, 698, 724, 725), (709, 705, 730, 731), (705, 701, 728, 730), (713, 709, 731, 727)])
_uv = me_plane_001.uv_layers.new(name='UVMap')
_uv.uv.foreach_set('vector', [0.0, 0.0, 0.0, 0.0, 0.0, 0.0, 0.0, 0.0, 0.0, 0.0, 0.0, 0.0, 0.0, 0.0, 0.0, 0.0, 0.0, 0.0, 0.0, 0.0, 0.0, 0.0, 0.0, 0.0, 0.0, 0.0, 0.0, 0.0, 0.0, 0.0, 0.0, 0.0, 0.0, 0.0, 0.0, 0.0, 0.0, 0.0, 0.0, 0.0, 0.0, 0.0, 0.0, 0.0, 0.0, 0.0, 0.0, 0.0, 0.0, 0.0, 0.0, 0.0, 0.0, 0.0, 0.0, 0.0, 0.0, 0.0, 0.0, 0.0, 0.0, 0.0, 0.0, 0.0, 0.0, 0.0, 0.0, 0.0, 0.0, 0.0, 0.0, 0.0, 0.0, 0.0, 0.0, 0.0, 0.0, 0.0, 0.0, 0.0, 0.0, 0.0, 0.0, 0.0, 0.0, 0.0, 0.0, 0.0, 0.0, 0.0, 0.0, 0.0, 0.0, 0.0, 0.0, 0.0, 0.0, 0.0, 0.0, 0.0, 0.0, 0.0, 0.0, 0.0, 0.0, 0.0, 0.0, 0.0, 0.0, 0.0, 0.0, 0.0, 0.0, 0.0, 0.0, 0.0, 0.0, 0.0, 0.0, 0.0, 0.0, 0.0, 0.0, 0.0, 0.0, 0.0, 0.0, 0.0, 0.0, 0.0, 0.0, 0.0, 0.0, 0.0, 0.0, 0.0, 0.0, 0.0, 0.0, 0.0, 0.0, 0.0, 0.0, 0.0, 0.0, 0.0, 0.0, 0.0, 0.0, 0.0, 0.0, 0.0, 0.0, 0.0, 0.0, 0.0, 0.0, 0.0, 0.0, 0.0, 0.0, 0.0, 0.0, 0.0, 0.0, 0.0, 0.0, 0.0, 0.0, 0.0, 0.0, 0.0, 0.0, 0.0, 0.0, 0.0, 0.0, 0.0, 0.0, 0.0, 0.0, 0.0, 0.0, 0.0, 0.0, 0.0, 0.0, 0.0, 0.0, 0.0, 0.0, 0.0, 0.0, 0.0, 0.0, 0.0, 0.0, 0.0, 0.0, 0.0, 0.0, 0.0, 0.0, 0.0, 0.0, 0.0, 0.0, 0.0, 0.0, 0.0, 0.0, 0.0, 0.0, 0.0, 0.0, 0.0, 0.0, 0.0, 0.0, 0.0, 0.0, 0.0, 0.0, 0.0, 0.0, 0.0, 0.0, 0.0, 0.0, 0.0, 0.0, 0.0, 0.0, 0.0, 0.0, 0.0, 0.0, 0.0, 0.0, 0.0, 0.0, 0.0, 0.0, 0.0, 0.0, 0.0, 0.0, 0.0, 0.0, 0.0, 0.0, 0.0, 0.0, 0.0, 0.0, 0.0, 0.0, 0.0, 0.0, 0.0, 0.0, 0.0, 0.0, 0.0, 0.0, 0.0, 0.0, 0.0, 0.0, 0.0, 0.0, 0.0, 0.0, 0.0, 0.0, 0.0, 0.0, 0.0, 0.0, 0.0, 0.0, 0.0, 0.0, 0.0, 0.0, 0.0, 0.0, 0.0, 0.0, 0.0, 0.0, 0.0, 0.0, 0.0, 0.0, 0.0, 0.0, 0.0, 0.0, 0.0, 0.0, 0.0, 0.0, 0.0, 0.0, 0.0, 0.0, 0.0, 0.0, 0.0, 0.0, 0.0, 0.0, 0.0, 0.0, 0.0, 0.0, 0.0, 0.0, 0.0, 0.0, 0.0, 0.0, 0.0, 0.0, 0.0, 0.0, 0.0, 0.0, 0.0, 0.0, 0.0, 0.0, 0.0, 0.0, 0.0, 0.0, 0.0, 0.0, 0.0, 0.0, 0.0, 0.0, 0.0, 0.0, 0.0, 0.0, 0.0, 0.0, 0.0, 0.0, 0.0, 0.0, 0.0, 0.0, 0.0, 0.0, 0.0, 0.0, 0.0, 0.0, 0.0, 0.0, 0.0, 0.0, 0.0, 0.0, 0.0, 0.0, 0.0, 0.0, 0.0, 0.0, 0.0, 0.0, 0.0, 0.0, 0.0, 0.0, 0.0, 0.0, 0.0, 0.0, 0.0, 0.0, 0.0, 0.0, 0.0, 0.0, 0.0, 0.0, 0.0, 0.0, 0.0, 0.0, 0.0, 0.0, 0.0, 0.0, 0.0, 0.0, 0.0, 0.0, 0.0, 0.0, 0.0, 0.0, 0.0, 0.0, 0.0, 0.0, 0.0, 0.0, 0.0, 0.0, 0.0, 0.0, 0.0, 0.0, 0.0, 0.0, 0.0, 0.0, 0.0, 0.0, 0.0, 0.0, 0.0, 0.0, 0.0, 0.0, 0.0, 0.0, 0.0, 0.0, 0.0, 0.0, 0.0, 0.0, 0.0, 0.0, 0.0, 0.0, 0.0, 0.0, 0.0, 0.0, 0.0, 0.0, 0.0, 0.0, 0.0, 0.0, 0.0, 0.0, 0.0, 0.0, 0.0, 0.0, 0.0, 0.0, 0.0, 0.0, 0.0, 0.0, 0.0, 0.0, 0.0, 0.0, 0.0, 0.0, 0.0, 0.0, 0.0, 0.0, 0.0, 0.0, 0.0, 0.0, 0.0, 0.0, 0.0, 0.0, 0.0, 0.0, 0.0, 0.0, 0.0, 0.0, 0.0, 0.0, 0.0, 0.0, 0.0, 0.0, 0.0, 0.0, 0.0, 0.0, 0.0, 0.0, 0.0, 0.0, 0.0, 0.0, 0.0, 0.0, 0.0, 0.0, 0.0, 0.0, 0.0, 0.0, 0.0, 0.0, 0.0, 0.0, 0.0, 0.0, 0.0, 0.0, 0.0, 0.0, 0.0, 0.0, 0.0, 0.0, 0.0, 0.0, 0.0, 0.0, 0.0, 0.0, 0.0, 0.0, 0.0, 0.0, 0.0, 0.0, 0.0, 0.0, 0.0, 0.0, 0.0, 0.0, 0.0, 0.0, 0.0, 0.0, 0.0, 0.0, 0.0, 0.0, 0.0, 0.0, 0.0, 0.0, 0.0, 0.0, 0.0, 0.0, 0.0, 0.0, 0.0, 0.0, 0.0, 0.0, 0.0, 0.0, 0.0, 0.0, 0.0, 0.0, 0.0, 0.0, 0.0, 0.0, 0.0, 0.0, 0.0, 0.0, 0.0, 0.0, 0.0, 0.0, 0.0, 0.0, 0.0, 0.0, 0.0, 0.0, 0.0, 0.0, 0.0, 0.0, 0.0, 0.0, 0.0, 0.0, 0.0, 0.0, 0.0, 0.0, 0.0, 0.0, 0.0, 0.0, 0.0, 0.0, 0.0, 0.0, 0.0, 0.0, 0.0, 0.0, 0.0, 0.0, 0.0, 0.0, 0.0, 0.0, 0.0, 0.0, 0.0, 0.0, 0.0, 0.0, 0.0, 0.0, 0.0, 0.0, 0.0, 0.0, 0.0, 0.0, 0.0, 0.0, 0.0, 0.0, 0.0, 0.0, 0.0, 0.0, 0.0, 0.0, 0.0, 0.0, 0.0, 0.0, 0.0, 0.0, 0.0, 0.0, 0.0, 0.0, 0.0, 0.0, 0.0, 0.0, 0.0, 0.0, 0.0, 0.0, 0.0, 0.0, 0.0, 0.0, 0.0, 0.0, 0.0, 0.0, 0.0, 0.0, 0.0, 0.0, 0.0, 0.0, 0.0, 0.0, 0.0, 0.0, 0.0, 0.0, 0.0, 0.0, 0.0, 0.0, 0.0, 0.0, 0.0, 0.0, 0.0, 0.0, 0.0, 0.0, 0.0, 0.0, 0.0, 0.0, 0.0, 0.0, 0.0, 0.0, 0.0, 0.0, 0.0, 0.0, 0.0, 0.0, 0.0, 0.0, 0.0, 0.0, 0.0, 0.0, 0.0, 0.0, 0.0, 0.0, 0.0, 0.0, 0.0, 0.0, 0.0, 0.0, 0.0, 0.0, 0.0, 0.0, 0.0, 0.0, 0.0, 0.0, 0.0, 0.0, 0.0, 0.0, 0.0, 0.0, 0.0, 0.0, 0.0, 0.0, 0.0, 0.0, 0.0, 0.0, 0.0, 0.0, 0.0, 0.0, 0.0, 0.0, 0.0, 0.0, 0.0, 0.0, 0.0, 0.0, 0.0, 0.0, 0.0, 0.0, 0.0, 0.0, 0.0, 0.0, 0.0, 0.0, 0.0, 0.0, 0.0, 0.0, 0.0, 0.0, 0.0, 0.0, 0.0, 0.0, 0.0, 0.0, 0.0, 0.0, 0.0, 0.0, 0.0, 0.0, 0.0, 0.0, 0.0, 0.0, 0.0, 0.0, 0.0, 0.0, 0.0, 0.0, 0.0, 0.0, 0.0, 0.0, 0.0, 0.0, 0.0, 0.0, 0.0, 0.0, 0.0, 0.0, 0.0, 0.0, 0.0, 0.0, 0.0, 0.0, 0.0, 0.0, 0.0, 0.0, 0.0, 0.0, 0.0, 0.0, 0.0, 0.0, 0.0, 0.0, 0.0, 0.0, 0.0, 0.0, 0.0, 0.0, 0.0, 0.0, 0.0, 0.0, 0.0, 0.0, 0.0, 0.0, 0.0, 0.0, 0.0, 0.0, 0.0, 0.0, 0.0, 0.0, 0.0, 0.0, 0.0, 0.0, 0.0, 0.0, 0.0, 0.0, 0.0, 0.0, 0.0, 0.0, 0.0, 0.0, 0.0, 0.0, 0.0, 0.0, 0.0, 0.0, 0.0, 0.0, 0.0, 0.0, 0.0, 0.0, 0.0, 0.0, 0.0, 0.0, 0.0, 0.0, 0.0, 0.0, 0.0, 0.0, 0.0, 0.0, 0.0, 0.0, 0.0, 0.0, 0.0, 0.0, 0.0, 0.0, 0.0, 0.0, 0.0, 0.0, 0.0, 0.0, 0.0, 0.0, 0.0, 0.0, 0.0, 0.0, 0.0, 0.0, 0.0, 0.0, 0.0, 0.0, 0.0, 0.0, 0.0, 0.0, 0.0, 0.0, 0.0, 0.0, 0.0, 0.0, 0.0, 0.0, 0.0, 0.0, 0.0, 0.0, 0.0, 0.0, 0.0, 0.0, 0.0, 0.0, 0.0, 0.0, 0.0, 0.0, 0.0, 0.0, 0.0, 0.0, 0.0, 0.0, 0.0, 0.0, 0.0, 0.0, 0.0, 0.0, 0.0, 0.0, 0.0, 0.0, 0.0, 0.0, 0.0, 0.0, 0.0, 0.0, 0.0, 0.0, 0.0, 0.0, 0.0, 0.0, 0.0, 0.0, 0.0, 0.0, 0.0, 0.0, 0.0, 0.0, 0.0, 0.0, 0.0, 0.0, 0.0, 0.0, 0.0, 0.0, 0.0, 0.0, 0.0, 0.0, 0.0, 0.0, 0.0, 0.0, 0.0, 0.0, 0.0, 0.0, 0.0, 0.0, 0.0, 0.0, 0.0, 0.0, 0.0, 0.0, 0.0, 0.0, 0.0, 0.0, 0.0, 0.0, 0.0, 0.0, 0.0, 0.0, 0.0, 0.0, 0.0, 0.0, 0.0, 0.0, 0.0, 0.0, 0.0, 0.0, 0.0, 0.0, 0.0, 0.0, 0.0, 0.0, 0.0, 0.0, 0.0, 0.0, 0.0, 0.0, 0.0, 0.0, 0.0, 0.0, 0.0, 0.0, 0.0, 0.0, 0.0, 0.0, 0.0, 0.0, 0.0, 0.0, 0.0, 0.0, 0.0, 0.0, 0.0, 0.0, 0.0, 0.0, 0.0, 0.0, 0.0, 0.0, 0.0, 0.0, 0.0, 0.0, 0.0, 0.0, 0.0, 0.0, 0.0, 0.0, 0.0, 0.0, 0.0, 0.0, 0.0, 0.0, 0.0, 0.0, 0.0, 0.0, 0.0, 0.0, 0.0, 0.0, 0.0, 0.0, 0.0, 0.0, 0.0, 0.0, 0.0, 0.0, 0.0, 0.0, 0.0, 0.0, 0.0, 0.0, 0.0, 0.0, 0.0, 0.0, 0.0, 0.0, 0.0, 0.0, 0.0, 0.0, 0.0, 0.0, 0.0, 0.0, 0.0, 0.0, 0.0, 0.0, 0.0, 0.0, 0.0, 0.0, 0.0, 0.0, 0.0, 0.0, 0.0, 0.0, 0.0, 0.0, 0.0, 0.0, 0.0, 0.0, 0.0, 0.0, 0.0, 0.0, 0.0, 0.0, 0.0, 0.0, 0.0, 0.0, 0.0, 0.0, 0.0, 0.0, 0.0, 0.0, 0.0, 0.0, 0.0, 0.0, 0.0, 0.0, 0.0, 0.0, 0.0, 0.0, 0.0, 0.0, 0.0, 0.0, 0.0, 0.0, 0.0, 0.0, 0.0, 0.0, 0.0, 0.0, 0.0, 0.0, 0.0, 0.0, 0.0, 0.0, 0.0, 0.0, 0.0, 0.0, 0.0, 0.0, 0.0, 0.0, 0.0, 0.0, 0.0, 0.0, 0.0, 0.0, 0.0, 0.0, 0.0, 0.0, 0.0, 0.0, 0.0, 0.0, 0.0, 0.0, 0.0, 0.0, 0.0, 0.0, 0.0, 0.0, 0.0, 0.0, 0.0, 0.0, 0.0, 0.0, 0.0, 0.0, 0.0, 0.0, 0.0, 0.0, 0.0, 0.0, 0.0, 0.0, 0.0, 0.0, 0.0, 0.0, 0.0, 0.0, 0.0, 0.0, 0.0, 0.0, 0.0, 0.0, 0.0, 0.0, 0.0, 0.0, 0.0, 0.0, 0.0, 0.0, 0.0, 0.0, 0.0, 0.0, 0.0, 0.0, 0.0, 0.0, 0.0, 0.0, 0.0, 0.0, 0.0, 0.0, 0.0, 0.0, 0.0, 0.0, 0.0, 0.0, 0.0, 0.0, 0.0, 0.0, 0.0, 0.0, 0.0, 0.0, 0.0, 0.0, 0.0, 0.0, 0.0, 0.0, 0.0, 0.0, 0.0, 0.0, 0.0, 0.0, 0.0, 0.0, 0.0, 0.0, 0.0, 0.0, 0.0, 0.0, 0.0, 0.0, 0.0, 0.0, 0.0, 0.0, 0.0, 0.0, 0.0, 0.0, 0.0, 0.0, 0.0, 0.0, 0.0, 0.0, 0.0, 0.0, 0.0, 0.0, 0.0, 0.0, 0.0, 0.0, 0.0, 0.0, 0.0, 0.0, 0.0, 0.0, 0.0, 0.0, 0.0, 0.0, 0.0, 0.0, 0.0, 0.0, 0.0, 0.0, 0.0, 0.0, 0.0, 0.0, 0.0, 0.0, 0.0, 0.0, 0.0, 0.0, 0.0, 0.0, 0.0, 0.0, 0.0, 0.0, 0.0, 0.0, 0.0, 0.0, 0.0, 0.0, 0.0, 0.0, 0.0, 0.0, 0.0, 0.0, 0.0, 0.0, 0.0, 0.0, 0.0, 0.0, 0.0, 0.0, 0.0, 0.0, 0.0, 0.0, 0.0, 0.0, 0.0, 0.0, 0.0, 0.0, 0.0, 0.0, 0.0, 0.0, 0.0, 0.0, 0.0, 0.0, 0.0, 0.0, 0.0, 0.0, 0.0, 0.0, 0.0, 0.0, 0.0, 0.0, 0.0, 0.0, 0.0, 0.0, 0.0, 0.0, 0.0, 0.0, 0.0, 0.0, 0.0, 0.0, 0.0, 0.0, 0.0, 0.0, 0.0, 0.0, 0.0, 0.0, 0.0, 0.0, 0.0, 0.0, 0.0, 0.0, 0.0, 0.0, 0.0, 0.0, 0.0, 0.0, 0.0, 0.0, 0.0, 0.0, 0.0, 0.0, 0.0, 0.0, 0.0, 0.0, 0.0, 0.0, 0.0, 0.0, 0.0, 0.0, 0.0, 0.0, 0.0, 0.0, 0.0, 0.0, 0.0, 0.0, 0.0, 0.0, 0.0, 0.0, 0.0, 0.0, 0.0, 0.0, 0.0, 0.0, 0.0, 0.0, 0.0, 0.0, 0.0, 0.0, 0.0, 0.0, 0.0, 0.0, 0.0, 0.0, 0.0, 0.0, 0.0, 0.0, 0.0, 0.0, 0.0, 0.0, 0.0, 0.0, 0.0, 0.0, 0.0, 0.0, 0.0, 0.0, 0.0, 0.0, 0.0, 0.0, 0.0, 0.0, 0.0, 0.0, 0.0, 0.0, 0.0, 0.0, 0.0, 0.0, 0.0, 0.0, 0.0, 0.0, 0.0, 0.0, 0.0, 0.0, 0.0, 0.0, 0.0, 0.0, 0.0, 0.0, 0.0, 0.0, 0.0, 0.0, 0.0, 0.0, 0.0, 0.0, 0.0, 0.0, 0.0, 0.0, 0.0, 0.0, 0.0, 0.0, 0.0, 0.0, 0.0, 0.0, 0.0, 0.0, 0.0, 0.0, 0.0, 0.0, 0.0, 0.0, 0.0, 0.0, 0.0, 0.0, 0.0, 0.0, 0.0, 0.0, 0.0, 0.0, 0.0, 0.0, 0.0, 0.0, 0.0, 0.0, 0.0, 0.0, 0.0, 0.0, 0.0, 0.0, 0.0, 0.0, 0.0, 0.0, 0.0, 0.0, 0.0, 0.0, 0.0, 0.0, 0.0, 0.0, 0.0, 0.0, 0.0, 0.0, 0.0, 0.0, 0.0, 0.0, 0.0, 0.0, 0.0, 0.0, 0.0, 0.0, 0.0, 0.0, 0.0, 0.0, 0.0, 0.0, 0.0, 0.0, 0.0, 0.0, 0.0, 0.0, 0.0, 0.0, 0.0, 0.0, 0.0, 0.0, 0.0, 0.0, 0.0, 0.0, 0.0, 0.0, 0.0, 0.0, 0.0, 0.0, 0.0, 0.0, 0.0, 0.0, 0.0, 0.0, 0.0, 0.0, 0.0, 0.0, 0.0, 0.0, 0.0, 0.0, 0.0, 0.0, 0.0, 0.0, 0.0, 0.0, 0.0, 0.0, 0.0, 0.0, 0.0, 0.0, 0.0, 0.0, 0.0, 0.0, 0.0, 0.0, 0.0, 0.0, 0.0, 0.0, 0.0, 0.0, 0.0, 0.0, 0.0, 0.0, 0.0, 0.0, 0.0, 0.0, 0.0, 0.0, 0.0, 0.0, 0.0, 0.0, 0.0, 0.0, 0.0, 0.0, 0.0, 0.0, 0.0, 0.0, 0.0, 0.0, 0.0, 0.0, 0.0, 0.0, 0.0, 0.0, 0.0, 0.0, 0.0, 0.0, 0.0, 0.0, 0.0, 0.0, 0.0, 0.0, 0.0, 0.0, 0.0, 0.0, 0.0, 0.0, 0.0, 0.0, 0.0, 0.0, 0.0, 0.0, 0.0, 0.0, 0.0, 0.0, 0.0, 0.0, 0.0, 0.0, 0.0, 0.0, 0.0, 0.0, 0.0, 0.0, 0.0, 0.0, 0.0, 0.0, 0.0, 0.0, 0.0, 0.0, 0.0, 0.0, 0.0, 0.0, 0.0, 0.0, 0.0, 0.0, 0.0, 0.0, 0.0, 0.0, 0.0, 0.0, 0.0, 0.0, 0.0, 0.0, 0.0, 0.0, 0.0, 0.0, 0.0, 0.0, 0.0, 0.0, 0.0, 0.0, 0.0, 0.0, 0.0, 0.0, 0.0, 0.0, 0.0, 0.0, 0.0, 0.0, 0.0, 0.0, 0.0, 0.0, 0.0, 0.0, 0.0, 0.0, 0.0, 0.0, 0.0, 0.0, 0.0, 0.0, 0.0, 0.0, 0.0, 0.0, 0.0, 0.0, 0.0, 0.0, 0.0, 0.0, 0.0, 0.0, 0.0, 0.0, 0.0, 0.0, 0.0, 0.0, 0.0, 0.0, 0.0, 0.0, 0.0, 0.0, 0.0, 0.0, 0.0, 0.0, 0.0, 0.0, 0.0, 0.0, 0.0, 0.0, 0.0, 0.0, 0.0, 0.0, 0.0, 0.0, 0.0, 0.0, 0.0, 0.0, 0.0, 0.0, 0.0, 0.0, 0.0, 0.0, 0.0, 0.0, 0.0, 0.0, 0.0, 0.0, 0.0, 0.0, 0.0, 0.0, 0.0, 0.0, 0.0, 0.0, 0.0, 0.0, 0.0, 0.0, 0.0, 0.0, 0.0, 0.0, 0.0, 0.0, 0.0, 0.0, 0.0, 0.0, 0.0, 0.0, 0.0, 0.0, 0.0, 0.0, 0.0, 0.0, 0.0, 0.0, 0.0, 0.0, 0.0, 0.0, 0.0, 0.0, 0.0, 0.0, 0.0, 0.0, 0.0, 0.0, 0.0, 0.0, 0.0, 0.0, 0.0, 0.0, 0.0, 0.0, 0.0, 0.0, 0.0, 0.0, 0.0, 0.0, 0.0, 0.0, 0.0, 0.0, 0.0, 0.0, 0.0, 0.0, 0.0, 0.0, 0.0, 0.0, 0.0, 0.0, 0.0, 0.0, 0.0, 0.0, 0.0, 0.0, 0.0, 0.0, 0.0, 0.0, 0.0, 0.0, 0.0, 0.0, 0.0, 0.0, 0.0, 0.0, 0.0, 0.0, 0.0, 0.0, 0.0, 0.0, 0.0, 0.0, 0.0, 0.0, 0.0, 0.0, 0.0, 0.0, 0.0, 0.0, 0.0, 0.0, 0.0, 0.0, 0.0, 0.0, 0.0, 0.0, 0.0, 0.0, 0.0, 0.0, 0.0, 0.0, 0.0, 0.0, 0.0, 0.0, 0.0, 0.0, 0.0, 0.0, 0.0, 0.0, 0.0, 0.0, 0.0, 0.0, 0.0, 0.0, 0.0, 0.0, 0.0, 0.0, 0.0, 0.0, 0.0, 0.0, 0.0, 0.0, 0.0, 0.0, 0.0, 0.0, 0.0, 0.0, 0.0, 0.0, 0.0, 0.0, 0.0, 0.0, 0.0, 0.0, 0.0, 0.0, 0.0, 0.0, 0.0, 0.0, 0.0, 0.0, 0.0, 0.0, 0.0, 0.0, 0.0, 0.0, 0.0, 0.0, 0.0, 0.0, 0.0, 0.0, 0.0, 0.0, 0.0, 0.0, 0.0, 0.0, 0.0, 0.0, 0.0, 0.0, 0.0, 0.0, 0.0, 0.0, 0.0, 0.0, 0.0, 0.0, 0.0, 0.0, 0.0, 0.0, 0.0, 0.0, 0.0, 0.0, 0.0, 0.0, 0.0, 0.0, 0.0, 0.0, 0.0, 0.0, 0.0, 0.0, 0.0, 0.0, 0.0, 0.0, 0.0, 0.0, 0.0, 0.0, 0.0, 0.0, 0.0, 0.0, 0.0, 0.0, 0.0, 0.0, 0.0, 0.0, 0.0, 0.0, 0.0, 0.0, 0.0, 0.0, 0.0, 0.0, 0.0, 0.0, 0.0, 0.0, 0.0, 0.0, 0.0, 0.0, 0.0, 0.0, 0.0, 0.0, 0.0, 0.0, 0.0, 0.0, 0.0, 0.0, 0.0, 0.0, 0.0, 0.0, 0.0, 0.0, 0.0, 0.0, 0.0, 0.0, 0.0, 0.0, 0.0, 0.0, 0.0, 0.0, 0.0, 0.0, 0.0, 0.0, 0.0, 0.0, 0.0, 0.0, 0.0, 0.0, 0.0, 0.0, 0.0, 0.0, 0.0, 0.0, 0.0, 0.0, 0.0, 0.0, 0.0, 0.0, 0.0, 0.0, 0.0, 0.0, 0.0, 0.0, 0.0, 0.0, 0.0, 0.0, 0.0, 0.0, 0.0, 0.0, 0.0, 0.0, 0.0, 0.0, 0.0, 0.0, 0.0, 0.0, 0.0, 0.0, 0.0, 0.0, 0.0, 0.0, 0.0, 0.0, 0.0, 0.0, 0.0, 0.0, 0.0, 0.0, 0.0, 0.0, 0.0, 0.0, 0.0, 0.0, 0.0, 0.0, 0.0, 0.0, 0.0, 0.0, 0.0, 0.0, 0.0, 0.0, 0.0, 0.0, 0.0, 0.0, 0.0, 0.0, 0.0, 0.0, 0.0, 0.0, 0.0, 0.0, 0.0, 0.0, 0.0, 0.0, 0.0, 0.375, 0.7792, 0.625, 0.7792, 0.625, 0.9692, 0.375, 0.9692, 0.5949, 0.5308, 0.5949, 0.5, 0.5949, 0.5, 0.5949, 0.5308, 0.375, 0.0, 0.625, 0.0, 0.625, 0.03081, 0.375, 0.03081, 0.375, 0.4708, 0.4051, 0.4708, 0.4051, 0.5, 0.375, 0.5, 0.875, 0.75, 0.875, 0.7164, 0.875, 0.7164, 0.875, 0.75, 0.125, 0.5336, 0.375, 0.5336, 0.375, 0.7199, 0.125, 0.7199, 0.375, 0.2208, 0.625, 0.2208, 0.625, 0.25, 0.375, 0.25, 0.625, 0.5, 0.875, 0.5, 0.875, 0.5301, 0.625, 0.5301, 0.5914, 0.4708, 0.625, 0.4708, 0.625, 0.5, 0.5914, 0.5, 0.875, 0.5301, 0.875, 0.5, 0.875, 0.5, 0.875, 0.5301, 0.375, 0.9692, 0.625, 0.9692, 0.625, 1.0, 0.375, 1.0, 0.125, 0.7199, 0.375, 0.7199, 0.375, 0.75, 0.125, 0.75, 0.375, 0.25, 0.4051, 0.25, 0.4051, 0.2808, 0.375, 0.2808, 0.5914, 0.25, 0.625, 0.25, 0.625, 0.2808, 0.5914, 0.2808, 0.625, 0.5301, 0.875, 0.5301, 0.875, 0.7164, 0.625, 0.7164, 0.125, 0.5, 0.375, 0.5, 0.375, 0.5336, 0.125, 0.5336, 0.4086, 0.5, 0.5949, 0.5, 0.5949, 0.5308, 0.4086, 0.5308, 0.625, 0.7164, 0.875, 0.7164, 0.875, 0.75, 0.625, 0.75, 0.625, 0.03081, 0.625, 0.0, 0.625, 0.0, 0.625, 0.03081, 0.4051, 0.25, 0.5914, 0.25, 0.5914, 0.2808, 0.4051, 0.2808, 0.4051, 0.4708, 0.5914, 0.4708, 0.5914, 0.5, 0.4051, 0.5, 0.4086, 0.7208, 0.5949, 0.7208, 0.5949, 0.75, 0.4086, 0.75, 0.4086, 0.5308, 0.5949, 0.5308, 0.5949, 0.7208, 0.4086, 0.7208, 0.4051, 0.2808, 0.5914, 0.2808, 0.5914, 0.4708, 0.4051, 0.4708, 0.5949, 0.5308, 0.625, 0.5308, 0.625, 0.7208, 0.5949, 0.7208, 0.5914, 0.2808, 0.625, 0.2808, 0.625, 0.4708, 0.5914, 0.4708, 0.375, 0.03081, 0.625, 0.03081, 0.625, 0.2208, 0.375, 0.2208, 0.375, 0.5308, 0.4086, 0.5308, 0.4086, 0.7208, 0.375, 0.7208, 0.375, 0.2808, 0.4051, 0.2808, 0.4051, 0.4708, 0.375, 0.4708, 0.375, 0.75, 0.625, 0.75, 0.625, 0.7792, 0.375, 0.7792, 0.375, 0.5, 0.4086, 0.5, 0.4086, 0.5308, 0.375, 0.5308, 0.375, 0.7208, 0.4086, 0.7208, 0.4086, 0.75, 0.375, 0.75, 0.5949, 0.7208, 0.625, 0.7208, 0.625, 0.75, 0.5949, 0.75, 0.5949, 0.5, 0.625, 0.5, 0.625, 0.5308, 0.5949, 0.5308, 0.625, 1.0, 0.625, 0.9692, 0.625, 0.9692, 0.625, 1.0, 0.4086, 0.5, 0.4086, 0.5308, 0.4086, 0.5308, 0.4086, 0.5, 0.375, 0.7208, 0.4086, 0.7208, 0.4086, 0.7208, 0.375, 0.7208, 0.4086, 0.5308, 0.375, 0.5308, 0.375, 0.5308, 0.4086, 0.5308, 0.5949, 0.75, 0.5949, 0.7208, 0.5949, 0.7208, 0.5949, 0.75, 0.375, 0.5336, 0.375, 0.5, 0.375, 0.5, 0.375, 0.5336, 0.625, 0.25, 0.625, 0.2208, 0.625, 0.2208, 0.625, 0.25, 0.625, 0.5308, 0.5949, 0.5308, 0.5949, 0.5308, 0.625, 0.5308, 0.4086, 0.7208, 0.4086, 0.75, 0.4086, 0.75, 0.4086, 0.7208, 0.625, 0.7792, 0.625, 0.75, 0.625, 0.75, 0.625, 0.7792, 0.375, 0.75, 0.375, 0.7199, 0.375, 0.7199, 0.375, 0.75, 0.5949, 0.7208, 0.625, 0.7208, 0.625, 0.7208, 0.5949, 0.7208, 0.375, 0.7792, 0.625, 0.7792, 0.625, 0.9692, 0.375, 0.9692, 0.5949, 0.5308, 0.5949, 0.5, 0.5949, 0.5, 0.5949, 0.5308, 0.375, 0.0, 0.625, 0.0, 0.625, 0.03081, 0.375, 0.03081, 0.375, 0.4708, 0.4051, 0.4708, 0.4051, 0.5, 0.375, 0.5, 0.875, 0.75, 0.875, 0.7164, 0.875, 0.7164, 0.875, 0.75, 0.125, 0.5336, 0.375, 0.5336, 0.375, 0.7199, 0.125, 0.7199, 0.375, 0.2208, 0.625, 0.2208, 0.625, 0.25, 0.375, 0.25, 0.625, 0.5, 0.875, 0.5, 0.875, 0.5301, 0.625, 0.5301, 0.5914, 0.4708, 0.625, 0.4708, 0.625, 0.5, 0.5914, 0.5, 0.875, 0.5301, 0.875, 0.5, 0.875, 0.5, 0.875, 0.5301, 0.375, 0.9692, 0.625, 0.9692, 0.625, 1.0, 0.375, 1.0, 0.125, 0.7199, 0.375, 0.7199, 0.375, 0.75, 0.125, 0.75, 0.375, 0.25, 0.4051, 0.25, 0.4051, 0.2808, 0.375, 0.2808, 0.5914, 0.25, 0.625, 0.25, 0.625, 0.2808, 0.5914, 0.2808, 0.625, 0.5301, 0.875, 0.5301, 0.875, 0.7164, 0.625, 0.7164, 0.125, 0.5, 0.375, 0.5, 0.375, 0.5336, 0.125, 0.5336, 0.4086, 0.5, 0.5949, 0.5, 0.5949, 0.5308, 0.4086, 0.5308, 0.625, 0.7164, 0.875, 0.7164, 0.875, 0.75, 0.625, 0.75, 0.625, 0.03081, 0.625, 0.0, 0.625, 0.0, 0.625, 0.03081, 0.4051, 0.25, 0.5914, 0.25, 0.5914, 0.2808, 0.4051, 0.2808, 0.4051, 0.4708, 0.5914, 0.4708, 0.5914, 0.5, 0.4051, 0.5, 0.4086, 0.7208, 0.5949, 0.7208, 0.5949, 0.75, 0.4086, 0.75, 0.4086, 0.5308, 0.5949, 0.5308, 0.5949, 0.7208, 0.4086, 0.7208, 0.4051, 0.2808, 0.5914, 0.2808, 0.5914, 0.4708, 0.4051, 0.4708, 0.5949, 0.5308, 0.625, 0.5308, 0.625, 0.7208, 0.5949, 0.7208, 0.5914, 0.2808, 0.625, 0.2808, 0.625, 0.4708, 0.5914, 0.4708, 0.375, 0.03081, 0.625, 0.03081, 0.625, 0.2208, 0.375, 0.2208, 0.375, 0.5308, 0.4086, 0.5308, 0.4086, 0.7208, 0.375, 0.7208, 0.375, 0.2808, 0.4051, 0.2808, 0.4051, 0.4708, 0.375, 0.4708, 0.375, 0.75, 0.625, 0.75, 0.625, 0.7792, 0.375, 0.7792, 0.375, 0.5, 0.4086, 0.5, 0.4086, 0.5308, 0.375, 0.5308, 0.375, 0.7208, 0.4086, 0.7208, 0.4086, 0.75, 0.375, 0.75, 0.5949, 0.7208, 0.625, 0.7208, 0.625, 0.75, 0.5949, 0.75, 0.5949, 0.5, 0.625, 0.5, 0.625, 0.5308, 0.5949, 0.5308, 0.625, 1.0, 0.625, 0.9692, 0.625, 0.9692, 0.625, 1.0, 0.4086, 0.5, 0.4086, 0.5308, 0.4086, 0.5308, 0.4086, 0.5, 0.375, 0.7208, 0.4086, 0.7208, 0.4086, 0.7208, 0.375, 0.7208, 0.4086, 0.5308, 0.375, 0.5308, 0.375, 0.5308, 0.4086, 0.5308, 0.5949, 0.75, 0.5949, 0.7208, 0.5949, 0.7208, 0.5949, 0.75, 0.375, 0.5336, 0.375, 0.5, 0.375, 0.5, 0.375, 0.5336, 0.625, 0.25, 0.625, 0.2208, 0.625, 0.2208, 0.625, 0.25, 0.625, 0.5308, 0.5949, 0.5308, 0.5949, 0.5308, 0.625, 0.5308, 0.4086, 0.7208, 0.4086, 0.75, 0.4086, 0.75, 0.4086, 0.7208, 0.625, 0.7792, 0.625, 0.75, 0.625, 0.75, 0.625, 0.7792, 0.375, 0.75, 0.375, 0.7199, 0.375, 0.7199, 0.375, 0.75, 0.5949, 0.7208, 0.625, 0.7208, 0.625, 0.7208, 0.5949, 0.7208, 0.375, 0.7792, 0.625, 0.7792, 0.625, 0.9692, 0.375, 0.9692, 0.5949, 0.5308, 0.5949, 0.5, 0.5949, 0.5, 0.5949, 0.5308, 0.375, 0.0, 0.625, 0.0, 0.625, 0.03081, 0.375, 0.03081, 0.375, 0.4708, 0.4051, 0.4708, 0.4051, 0.5, 0.375, 0.5, 0.875, 0.75, 0.875, 0.7164, 0.875, 0.7164, 0.875, 0.75, 0.125, 0.5336, 0.375, 0.5336, 0.375, 0.7199, 0.125, 0.7199, 0.375, 0.2208, 0.625, 0.2208, 0.625, 0.25, 0.375, 0.25, 0.625, 0.5, 0.875, 0.5, 0.875, 0.5301, 0.625, 0.5301, 0.5914, 0.4708, 0.625, 0.4708, 0.625, 0.5, 0.5914, 0.5, 0.875, 0.5301, 0.875, 0.5, 0.875, 0.5, 0.875, 0.5301, 0.375, 0.9692, 0.625, 0.9692, 0.625, 1.0, 0.375, 1.0, 0.125, 0.7199, 0.375, 0.7199, 0.375, 0.75, 0.125, 0.75, 0.375, 0.25, 0.4051, 0.25, 0.4051, 0.2808, 0.375, 0.2808, 0.5914, 0.25, 0.625, 0.25, 0.625, 0.2808, 0.5914, 0.2808, 0.625, 0.5301, 0.875, 0.5301, 0.875, 0.7164, 0.625, 0.7164, 0.125, 0.5, 0.375, 0.5, 0.375, 0.5336, 0.125, 0.5336, 0.4086, 0.5, 0.5949, 0.5, 0.5949, 0.5308, 0.4086, 0.5308, 0.625, 0.7164, 0.875, 0.7164, 0.875, 0.75, 0.625, 0.75, 0.625, 0.03081, 0.625, 0.0, 0.625, 0.0, 0.625, 0.03081, 0.4051, 0.25, 0.5914, 0.25, 0.5914, 0.2808, 0.4051, 0.2808, 0.4051, 0.4708, 0.5914, 0.4708, 0.5914, 0.5, 0.4051, 0.5, 0.4086, 0.7208, 0.5949, 0.7208, 0.5949, 0.75, 0.4086, 0.75, 0.4086, 0.5308, 0.5949, 0.5308, 0.5949, 0.7208, 0.4086, 0.7208, 0.4051, 0.2808, 0.5914, 0.2808, 0.5914, 0.4708, 0.4051, 0.4708, 0.5949, 0.5308, 0.625, 0.5308, 0.625, 0.7208, 0.5949, 0.7208, 0.5914, 0.2808, 0.625, 0.2808, 0.625, 0.4708, 0.5914, 0.4708, 0.375, 0.03081, 0.625, 0.03081, 0.625, 0.2208, 0.375, 0.2208, 0.375, 0.5308, 0.4086, 0.5308, 0.4086, 0.7208, 0.375, 0.7208, 0.375, 0.2808, 0.4051, 0.2808, 0.4051, 0.4708, 0.375, 0.4708, 0.375, 0.75, 0.625, 0.75, 0.625, 0.7792, 0.375, 0.7792, 0.375, 0.5, 0.4086, 0.5, 0.4086, 0.5308, 0.375, 0.5308, 0.375, 0.7208, 0.4086, 0.7208, 0.4086, 0.75, 0.375, 0.75, 0.5949, 0.7208, 0.625, 0.7208, 0.625, 0.75, 0.5949, 0.75, 0.5949, 0.5, 0.625, 0.5, 0.625, 0.5308, 0.5949, 0.5308, 0.625, 1.0, 0.625, 0.9692, 0.625, 0.9692, 0.625, 1.0, 0.4086, 0.5, 0.4086, 0.5308, 0.4086, 0.5308, 0.4086, 0.5, 0.375, 0.7208, 0.4086, 0.7208, 0.4086, 0.7208, 0.375, 0.7208, 0.4086, 0.5308, 0.375, 0.5308, 0.375, 0.5308, 0.4086, 0.5308, 0.5949, 0.75, 0.5949, 0.7208, 0.5949, 0.7208, 0.5949, 0.75, 0.375, 0.5336, 0.375, 0.5, 0.375, 0.5, 0.375, 0.5336, 0.625, 0.25, 0.625, 0.2208, 0.625, 0.2208, 0.625, 0.25, 0.625, 0.5308, 0.5949, 0.5308, 0.5949, 0.5308, 0.625, 0.5308, 0.4086, 0.7208, 0.4086, 0.75, 0.4086, 0.75, 0.4086, 0.7208, 0.625, 0.7792, 0.625, 0.75, 0.625, 0.75, 0.625, 0.7792, 0.375, 0.75, 0.375, 0.7199, 0.375, 0.7199, 0.375, 0.75, 0.5949, 0.7208, 0.625, 0.7208, 0.625, 0.7208, 0.5949, 0.7208, 0.375, 0.7792, 0.625, 0.7792, 0.625, 0.9692, 0.375, 0.9692, 0.5949, 0.5308, 0.5949, 0.5, 0.5949, 0.5, 0.5949, 0.5308, 0.375, 0.0, 0.625, 0.0, 0.625, 0.03081, 0.375, 0.03081, 0.375, 0.4708, 0.4051, 0.4708, 0.4051, 0.5, 0.375, 0.5, 0.875, 0.75, 0.875, 0.7164, 0.875, 0.7164, 0.875, 0.75, 0.125, 0.5336, 0.375, 0.5336, 0.375, 0.7199, 0.125, 0.7199, 0.375, 0.2208, 0.625, 0.2208, 0.625, 0.25, 0.375, 0.25, 0.625, 0.5, 0.875, 0.5, 0.875, 0.5301, 0.625, 0.5301, 0.5914, 0.4708, 0.625, 0.4708, 0.625, 0.5, 0.5914, 0.5, 0.875, 0.5301, 0.875, 0.5, 0.875, 0.5, 0.875, 0.5301, 0.375, 0.9692, 0.625, 0.9692, 0.625, 1.0, 0.375, 1.0, 0.125, 0.7199, 0.375, 0.7199, 0.375, 0.75, 0.125, 0.75, 0.375, 0.25, 0.4051, 0.25, 0.4051, 0.2808, 0.375, 0.2808, 0.5914, 0.25, 0.625, 0.25, 0.625, 0.2808, 0.5914, 0.2808, 0.625, 0.5301, 0.875, 0.5301, 0.875, 0.7164, 0.625, 0.7164, 0.125, 0.5, 0.375, 0.5, 0.375, 0.5336, 0.125, 0.5336, 0.4086, 0.5, 0.5949, 0.5, 0.5949, 0.5308, 0.4086, 0.5308, 0.625, 0.7164, 0.875, 0.7164, 0.875, 0.75, 0.625, 0.75, 0.625, 0.03081, 0.625, 0.0, 0.625, 0.0, 0.625, 0.03081, 0.4051, 0.25, 0.5914, 0.25, 0.5914, 0.2808, 0.4051, 0.2808, 0.4051, 0.4708, 0.5914, 0.4708, 0.5914, 0.5, 0.4051, 0.5, 0.4086, 0.7208, 0.5949, 0.7208, 0.5949, 0.75, 0.4086, 0.75, 0.4086, 0.5308, 0.5949, 0.5308, 0.5949, 0.7208, 0.4086, 0.7208, 0.4051, 0.2808, 0.5914, 0.2808, 0.5914, 0.4708, 0.4051, 0.4708, 0.5949, 0.5308, 0.625, 0.5308, 0.625, 0.7208, 0.5949, 0.7208, 0.5914, 0.2808, 0.625, 0.2808, 0.625, 0.4708, 0.5914, 0.4708, 0.375, 0.03081, 0.625, 0.03081, 0.625, 0.2208, 0.375, 0.2208, 0.375, 0.5308, 0.4086, 0.5308, 0.4086, 0.7208, 0.375, 0.7208, 0.375, 0.2808, 0.4051, 0.2808, 0.4051, 0.4708, 0.375, 0.4708, 0.375, 0.75, 0.625, 0.75, 0.625, 0.7792, 0.375, 0.7792, 0.375, 0.5, 0.4086, 0.5, 0.4086, 0.5308, 0.375, 0.5308, 0.375, 0.7208, 0.4086, 0.7208, 0.4086, 0.75, 0.375, 0.75, 0.5949, 0.7208, 0.625, 0.7208, 0.625, 0.75, 0.5949, 0.75, 0.5949, 0.5, 0.625, 0.5, 0.625, 0.5308, 0.5949, 0.5308, 0.625, 1.0, 0.625, 0.9692, 0.625, 0.9692, 0.625, 1.0, 0.4086, 0.5, 0.4086, 0.5308, 0.4086, 0.5308, 0.4086, 0.5, 0.375, 0.7208, 0.4086, 0.7208, 0.4086, 0.7208, 0.375, 0.7208, 0.4086, 0.5308, 0.375, 0.5308, 0.375, 0.5308, 0.4086, 0.5308, 0.5949, 0.75, 0.5949, 0.7208, 0.5949, 0.7208, 0.5949, 0.75, 0.375, 0.5336, 0.375, 0.5, 0.375, 0.5, 0.375, 0.5336, 0.625, 0.25, 0.625, 0.2208, 0.625, 0.2208, 0.625, 0.25, 0.625, 0.5308, 0.5949, 0.5308, 0.5949, 0.5308, 0.625, 0.5308, 0.4086, 0.7208, 0.4086, 0.75, 0.4086, 0.75, 0.4086, 0.7208, 0.625, 0.7792, 0.625, 0.75, 0.625, 0.75, 0.625, 0.7792, 0.375, 0.75, 0.375, 0.7199, 0.375, 0.7199, 0.375, 0.75, 0.5949, 0.7208, 0.625, 0.7208, 0.625, 0.7208, 0.5949, 0.7208, 0.375, 0.7792, 0.625, 0.7792, 0.625, 0.9692, 0.375, 0.9692, 0.5949, 0.5308, 0.5949, 0.5, 0.5949, 0.5, 0.5949, 0.5308, 0.375, 0.0, 0.625, 0.0, 0.625, 0.03081, 0.375, 0.03081, 0.375, 0.4708, 0.4051, 0.4708, 0.4051, 0.5, 0.375, 0.5, 0.875, 0.75, 0.875, 0.7164, 0.875, 0.7164, 0.875, 0.75, 0.125, 0.5336, 0.375, 0.5336, 0.375, 0.7199, 0.125, 0.7199, 0.375, 0.2208, 0.625, 0.2208, 0.625, 0.25, 0.375, 0.25, 0.625, 0.5, 0.875, 0.5, 0.875, 0.5301, 0.625, 0.5301, 0.5914, 0.4708, 0.625, 0.4708, 0.625, 0.5, 0.5914, 0.5, 0.875, 0.5301, 0.875, 0.5, 0.875, 0.5, 0.875, 0.5301, 0.375, 0.9692, 0.625, 0.9692, 0.625, 1.0, 0.375, 1.0, 0.125, 0.7199, 0.375, 0.7199, 0.375, 0.75, 0.125, 0.75, 0.375, 0.25, 0.4051, 0.25, 0.4051, 0.2808, 0.375, 0.2808, 0.5914, 0.25, 0.625, 0.25, 0.625, 0.2808, 0.5914, 0.2808, 0.625, 0.5301, 0.875, 0.5301, 0.875, 0.7164, 0.625, 0.7164, 0.125, 0.5, 0.375, 0.5, 0.375, 0.5336, 0.125, 0.5336, 0.4086, 0.5, 0.5949, 0.5, 0.5949, 0.5308, 0.4086, 0.5308, 0.625, 0.7164, 0.875, 0.7164, 0.875, 0.75, 0.625, 0.75, 0.625, 0.03081, 0.625, 0.0, 0.625, 0.0, 0.625, 0.03081, 0.4051, 0.25, 0.5914, 0.25, 0.5914, 0.2808, 0.4051, 0.2808, 0.4051, 0.4708, 0.5914, 0.4708, 0.5914, 0.5, 0.4051, 0.5, 0.4086, 0.7208, 0.5949, 0.7208, 0.5949, 0.75, 0.4086, 0.75, 0.4086, 0.5308, 0.5949, 0.5308, 0.5949, 0.7208, 0.4086, 0.7208, 0.4051, 0.2808, 0.5914, 0.2808, 0.5914, 0.4708, 0.4051, 0.4708, 0.5949, 0.5308, 0.625, 0.5308, 0.625, 0.7208, 0.5949, 0.7208, 0.5914, 0.2808, 0.625, 0.2808, 0.625, 0.4708, 0.5914, 0.4708, 0.375, 0.03081, 0.625, 0.03081, 0.625, 0.2208, 0.375, 0.2208, 0.375, 0.5308, 0.4086, 0.5308, 0.4086, 0.7208, 0.375, 0.7208, 0.375, 0.2808, 0.4051, 0.2808, 0.4051, 0.4708, 0.375, 0.4708, 0.375, 0.75, 0.625, 0.75, 0.625, 0.7792, 0.375, 0.7792, 0.375, 0.5, 0.4086, 0.5, 0.4086, 0.5308, 0.375, 0.5308, 0.375, 0.7208, 0.4086, 0.7208, 0.4086, 0.75, 0.375, 0.75, 0.5949, 0.7208, 0.625, 0.7208, 0.625, 0.75, 0.5949, 0.75, 0.5949, 0.5, 0.625, 0.5, 0.625, 0.5308, 0.5949, 0.5308, 0.625, 1.0, 0.625, 0.9692, 0.625, 0.9692, 0.625, 1.0, 0.4086, 0.5, 0.4086, 0.5308, 0.4086, 0.5308, 0.4086, 0.5, 0.375, 0.7208, 0.4086, 0.7208, 0.4086, 0.7208, 0.375, 0.7208, 0.4086, 0.5308, 0.375, 0.5308, 0.375, 0.5308, 0.4086, 0.5308, 0.5949, 0.75, 0.5949, 0.7208, 0.5949, 0.7208, 0.5949, 0.75, 0.375, 0.5336, 0.375, 0.5, 0.375, 0.5, 0.375, 0.5336, 0.625, 0.25, 0.625, 0.2208, 0.625, 0.2208, 0.625, 0.25, 0.625, 0.5308, 0.5949, 0.5308, 0.5949, 0.5308, 0.625, 0.5308, 0.4086, 0.7208, 0.4086, 0.75, 0.4086, 0.75, 0.4086, 0.7208, 0.625, 0.7792, 0.625, 0.75, 0.625, 0.75, 0.625, 0.7792, 0.375, 0.75, 0.375, 0.7199, 0.375, 0.7199, 0.375, 0.75, 0.5949, 0.7208, 0.625, 0.7208, 0.625, 0.7208, 0.5949, 0.7208, 0.375, 0.7792, 0.625, 0.7792, 0.625, 0.9692, 0.375, 0.9692, 0.5949, 0.5308, 0.5949, 0.5, 0.5949, 0.5, 0.5949, 0.5308, 0.375, 0.0, 0.625, 0.0, 0.625, 0.03081, 0.375, 0.03081, 0.375, 0.4708, 0.4051, 0.4708, 0.4051, 0.5, 0.375, 0.5, 0.875, 0.75, 0.875, 0.7164, 0.875, 0.7164, 0.875, 0.75, 0.125, 0.5336, 0.375, 0.5336, 0.375, 0.7199, 0.125, 0.7199, 0.375, 0.2208, 0.625, 0.2208, 0.625, 0.25, 0.375, 0.25, 0.625, 0.5, 0.875, 0.5, 0.875, 0.5301, 0.625, 0.5301, 0.5914, 0.4708, 0.625, 0.4708, 0.625, 0.5, 0.5914, 0.5, 0.875, 0.5301, 0.875, 0.5, 0.875, 0.5, 0.875, 0.5301, 0.375, 0.9692, 0.625, 0.9692, 0.625, 1.0, 0.375, 1.0, 0.125, 0.7199, 0.375, 0.7199, 0.375, 0.75, 0.125, 0.75, 0.375, 0.25, 0.4051, 0.25, 0.4051, 0.2808, 0.375, 0.2808, 0.5914, 0.25, 0.625, 0.25, 0.625, 0.2808, 0.5914, 0.2808, 0.625, 0.5301, 0.875, 0.5301, 0.875, 0.7164, 0.625, 0.7164, 0.125, 0.5, 0.375, 0.5, 0.375, 0.5336, 0.125, 0.5336, 0.4086, 0.5, 0.5949, 0.5, 0.5949, 0.5308, 0.4086, 0.5308, 0.625, 0.7164, 0.875, 0.7164, 0.875, 0.75, 0.625, 0.75, 0.625, 0.03081, 0.625, 0.0, 0.625, 0.0, 0.625, 0.03081, 0.4051, 0.25, 0.5914, 0.25, 0.5914, 0.2808, 0.4051, 0.2808, 0.4051, 0.4708, 0.5914, 0.4708, 0.5914, 0.5, 0.4051, 0.5, 0.4086, 0.7208, 0.5949, 0.7208, 0.5949, 0.75, 0.4086, 0.75, 0.4086, 0.5308, 0.5949, 0.5308, 0.5949, 0.7208, 0.4086, 0.7208, 0.4051, 0.2808, 0.5914, 0.2808, 0.5914, 0.4708, 0.4051, 0.4708, 0.5949, 0.5308, 0.625, 0.5308, 0.625, 0.7208, 0.5949, 0.7208, 0.5914, 0.2808, 0.625, 0.2808, 0.625, 0.4708, 0.5914, 0.4708, 0.375, 0.03081, 0.625, 0.03081, 0.625, 0.2208, 0.375, 0.2208, 0.375, 0.5308, 0.4086, 0.5308, 0.4086, 0.7208, 0.375, 0.7208, 0.375, 0.2808, 0.4051, 0.2808, 0.4051, 0.4708, 0.375, 0.4708, 0.375, 0.75, 0.625, 0.75, 0.625, 0.7792, 0.375, 0.7792, 0.375, 0.5, 0.4086, 0.5, 0.4086, 0.5308, 0.375, 0.5308, 0.375, 0.7208, 0.4086, 0.7208, 0.4086, 0.75, 0.375, 0.75, 0.5949, 0.7208, 0.625, 0.7208, 0.625, 0.75, 0.5949, 0.75, 0.5949, 0.5, 0.625, 0.5, 0.625, 0.5308, 0.5949, 0.5308, 0.625, 1.0, 0.625, 0.9692, 0.625, 0.9692, 0.625, 1.0, 0.4086, 0.5, 0.4086, 0.5308, 0.4086, 0.5308, 0.4086, 0.5, 0.375, 0.7208, 0.4086, 0.7208, 0.4086, 0.7208, 0.375, 0.7208, 0.4086, 0.5308, 0.375, 0.5308, 0.375, 0.5308, 0.4086, 0.5308, 0.5949, 0.75, 0.5949, 0.7208, 0.5949, 0.7208, 0.5949, 0.75, 0.375, 0.5336, 0.375, 0.5, 0.375, 0.5, 0.375, 0.5336, 0.625, 0.25, 0.625, 0.2208, 0.625, 0.2208, 0.625, 0.25, 0.625, 0.5308, 0.5949, 0.5308, 0.5949, 0.5308, 0.625, 0.5308, 0.4086, 0.7208, 0.4086, 0.75, 0.4086, 0.75, 0.4086, 0.7208, 0.625, 0.7792, 0.625, 0.75, 0.625, 0.75, 0.625, 0.7792, 0.375, 0.75, 0.375, 0.7199, 0.375, 0.7199, 0.375, 0.75, 0.5949, 0.7208, 0.625, 0.7208, 0.625, 0.7208, 0.5949, 0.7208, 0.375, 0.7792, 0.625, 0.7792, 0.625, 0.9692, 0.375, 0.9692, 0.5949, 0.5308, 0.5949, 0.5, 0.5949, 0.5, 0.5949, 0.5308, 0.375, 0.0, 0.625, 0.0, 0.625, 0.03081, 0.375, 0.03081, 0.375, 0.4708, 0.4051, 0.4708, 0.4051, 0.5, 0.375, 0.5, 0.875, 0.75, 0.875, 0.7164, 0.875, 0.7164, 0.875, 0.75, 0.125, 0.5336, 0.375, 0.5336, 0.375, 0.7199, 0.125, 0.7199, 0.375, 0.2208, 0.625, 0.2208, 0.625, 0.25, 0.375, 0.25, 0.625, 0.5, 0.875, 0.5, 0.875, 0.5301, 0.625, 0.5301, 0.5914, 0.4708, 0.625, 0.4708, 0.625, 0.5, 0.5914, 0.5, 0.875, 0.5301, 0.875, 0.5, 0.875, 0.5, 0.875, 0.5301, 0.375, 0.9692, 0.625, 0.9692, 0.625, 1.0, 0.375, 1.0, 0.125, 0.7199, 0.375, 0.7199, 0.375, 0.75, 0.125, 0.75, 0.375, 0.25, 0.4051, 0.25, 0.4051, 0.2808, 0.375, 0.2808, 0.5914, 0.25, 0.625, 0.25, 0.625, 0.2808, 0.5914, 0.2808, 0.625, 0.5301, 0.875, 0.5301, 0.875, 0.7164, 0.625, 0.7164, 0.125, 0.5, 0.375, 0.5, 0.375, 0.5336, 0.125, 0.5336, 0.4086, 0.5, 0.5949, 0.5, 0.5949, 0.5308, 0.4086, 0.5308, 0.625, 0.7164, 0.875, 0.7164, 0.875, 0.75, 0.625, 0.75, 0.625, 0.03081, 0.625, 0.0, 0.625, 0.0, 0.625, 0.03081, 0.4051, 0.25, 0.5914, 0.25, 0.5914, 0.2808, 0.4051, 0.2808, 0.4051, 0.4708, 0.5914, 0.4708, 0.5914, 0.5, 0.4051, 0.5, 0.4086, 0.7208, 0.5949, 0.7208, 0.5949, 0.75, 0.4086, 0.75, 0.4086, 0.5308, 0.5949, 0.5308, 0.5949, 0.7208, 0.4086, 0.7208, 0.4051, 0.2808, 0.5914, 0.2808, 0.5914, 0.4708, 0.4051, 0.4708, 0.5949, 0.5308, 0.625, 0.5308, 0.625, 0.7208, 0.5949, 0.7208, 0.5914, 0.2808, 0.625, 0.2808, 0.625, 0.4708, 0.5914, 0.4708, 0.375, 0.03081, 0.625, 0.03081, 0.625, 0.2208, 0.375, 0.2208, 0.375, 0.5308, 0.4086, 0.5308, 0.4086, 0.7208, 0.375, 0.7208, 0.375, 0.2808, 0.4051, 0.2808, 0.4051, 0.4708, 0.375, 0.4708, 0.375, 0.75, 0.625, 0.75, 0.625, 0.7792, 0.375, 0.7792, 0.375, 0.5, 0.4086, 0.5, 0.4086, 0.5308, 0.375, 0.5308, 0.375, 0.7208, 0.4086, 0.7208, 0.4086, 0.75, 0.375, 0.75, 0.5949, 0.7208, 0.625, 0.7208, 0.625, 0.75, 0.5949, 0.75, 0.5949, 0.5, 0.625, 0.5, 0.625, 0.5308, 0.5949, 0.5308, 0.625, 1.0, 0.625, 0.9692, 0.625, 0.9692, 0.625, 1.0, 0.4086, 0.5, 0.4086, 0.5308, 0.4086, 0.5308, 0.4086, 0.5, 0.375, 0.7208, 0.4086, 0.7208, 0.4086, 0.7208, 0.375, 0.7208, 0.4086, 0.5308, 0.375, 0.5308, 0.375, 0.5308, 0.4086, 0.5308, 0.5949, 0.75, 0.5949, 0.7208, 0.5949, 0.7208, 0.5949, 0.75, 0.375, 0.5336, 0.375, 0.5, 0.375, 0.5, 0.375, 0.5336, 0.625, 0.25, 0.625, 0.2208, 0.625, 0.2208, 0.625, 0.25, 0.625, 0.5308, 0.5949, 0.5308, 0.5949, 0.5308, 0.625, 0.5308, 0.4086, 0.7208, 0.4086, 0.75, 0.4086, 0.75, 0.4086, 0.7208, 0.625, 0.7792, 0.625, 0.75, 0.625, 0.75, 0.625, 0.7792, 0.375, 0.75, 0.375, 0.7199, 0.375, 0.7199, 0.375, 0.75, 0.5949, 0.7208, 0.625, 0.7208, 0.625, 0.7208, 0.5949, 0.7208, 0.375, 0.7792, 0.625, 0.7792, 0.625, 0.9692, 0.375, 0.9692, 0.5949, 0.5308, 0.5949, 0.5, 0.5949, 0.5, 0.5949, 0.5308, 0.375, 0.0, 0.625, 0.0, 0.625, 0.03081, 0.375, 0.03081, 0.375, 0.4708, 0.4051, 0.4708, 0.4051, 0.5, 0.375, 0.5, 0.875, 0.75, 0.875, 0.7164, 0.875, 0.7164, 0.875, 0.75, 0.125, 0.5336, 0.375, 0.5336, 0.375, 0.7199, 0.125, 0.7199, 0.375, 0.2208, 0.625, 0.2208, 0.625, 0.25, 0.375, 0.25, 0.625, 0.5, 0.875, 0.5, 0.875, 0.5301, 0.625, 0.5301, 0.5914, 0.4708, 0.625, 0.4708, 0.625, 0.5, 0.5914, 0.5, 0.875, 0.5301, 0.875, 0.5, 0.875, 0.5, 0.875, 0.5301, 0.375, 0.9692, 0.625, 0.9692, 0.625, 1.0, 0.375, 1.0, 0.125, 0.7199, 0.375, 0.7199, 0.375, 0.75, 0.125, 0.75, 0.375, 0.25, 0.4051, 0.25, 0.4051, 0.2808, 0.375, 0.2808, 0.5914, 0.25, 0.625, 0.25, 0.625, 0.2808, 0.5914, 0.2808, 0.625, 0.5301, 0.875, 0.5301, 0.875, 0.7164, 0.625, 0.7164, 0.125, 0.5, 0.375, 0.5, 0.375, 0.5336, 0.125, 0.5336, 0.4086, 0.5, 0.5949, 0.5, 0.5949, 0.5308, 0.4086, 0.5308, 0.625, 0.7164, 0.875, 0.7164, 0.875, 0.75, 0.625, 0.75, 0.625, 0.03081, 0.625, 0.0, 0.625, 0.0, 0.625, 0.03081, 0.4051, 0.25, 0.5914, 0.25, 0.5914, 0.2808, 0.4051, 0.2808, 0.4051, 0.4708, 0.5914, 0.4708, 0.5914, 0.5, 0.4051, 0.5, 0.4086, 0.7208, 0.5949, 0.7208, 0.5949, 0.75, 0.4086, 0.75, 0.4086, 0.5308, 0.5949, 0.5308, 0.5949, 0.7208, 0.4086, 0.7208, 0.4051, 0.2808, 0.5914, 0.2808, 0.5914, 0.4708, 0.4051, 0.4708, 0.5949, 0.5308, 0.625, 0.5308, 0.625, 0.7208, 0.5949, 0.7208, 0.5914, 0.2808, 0.625, 0.2808, 0.625, 0.4708, 0.5914, 0.4708, 0.375, 0.03081, 0.625, 0.03081, 0.625, 0.2208, 0.375, 0.2208, 0.375, 0.5308, 0.4086, 0.5308, 0.4086, 0.7208, 0.375, 0.7208, 0.375, 0.2808, 0.4051, 0.2808, 0.4051, 0.4708, 0.375, 0.4708, 0.375, 0.75, 0.625, 0.75, 0.625, 0.7792, 0.375, 0.7792, 0.375, 0.5, 0.4086, 0.5, 0.4086, 0.5308, 0.375, 0.5308, 0.375, 0.7208, 0.4086, 0.7208, 0.4086, 0.75, 0.375, 0.75, 0.5949, 0.7208, 0.625, 0.7208, 0.625, 0.75, 0.5949, 0.75, 0.5949, 0.5, 0.625, 0.5, 0.625, 0.5308, 0.5949, 0.5308, 0.625, 1.0, 0.625, 0.9692, 0.625, 0.9692, 0.625, 1.0, 0.4086, 0.5, 0.4086, 0.5308, 0.4086, 0.5308, 0.4086, 0.5, 0.375, 0.7208, 0.4086, 0.7208, 0.4086, 0.7208, 0.375, 0.7208, 0.4086, 0.5308, 0.375, 0.5308, 0.375, 0.5308, 0.4086, 0.5308, 0.5949, 0.75, 0.5949, 0.7208, 0.5949, 0.7208, 0.5949, 0.75, 0.375, 0.5336, 0.375, 0.5, 0.375, 0.5, 0.375, 0.5336, 0.625, 0.25, 0.625, 0.2208, 0.625, 0.2208, 0.625, 0.25, 0.625, 0.5308, 0.5949, 0.5308, 0.5949, 0.5308, 0.625, 0.5308, 0.4086, 0.7208, 0.4086, 0.75, 0.4086, 0.75, 0.4086, 0.7208, 0.625, 0.7792, 0.625, 0.75, 0.625, 0.75, 0.625, 0.7792, 0.375, 0.75, 0.375, 0.7199, 0.375, 0.7199, 0.375, 0.75, 0.5949, 0.7208, 0.625, 0.7208, 0.625, 0.7208, 0.5949, 0.7208, 0.375, 0.7792, 0.625, 0.7792, 0.625, 0.9692, 0.375, 0.9692, 0.5949, 0.5308, 0.5949, 0.5, 0.5949, 0.5, 0.5949, 0.5308, 0.375, 0.0, 0.625, 0.0, 0.625, 0.03081, 0.375, 0.03081, 0.375, 0.4708, 0.4051, 0.4708, 0.4051, 0.5, 0.375, 0.5, 0.875, 0.75, 0.875, 0.7164, 0.875, 0.7164, 0.875, 0.75, 0.125, 0.5336, 0.375, 0.5336, 0.375, 0.7199, 0.125, 0.7199, 0.375, 0.2208, 0.625, 0.2208, 0.625, 0.25, 0.375, 0.25, 0.625, 0.5, 0.875, 0.5, 0.875, 0.5301, 0.625, 0.5301, 0.5914, 0.4708, 0.625, 0.4708, 0.625, 0.5, 0.5914, 0.5, 0.875, 0.5301, 0.875, 0.5, 0.875, 0.5, 0.875, 0.5301, 0.375, 0.9692, 0.625, 0.9692, 0.625, 1.0, 0.375, 1.0, 0.125, 0.7199, 0.375, 0.7199, 0.375, 0.75, 0.125, 0.75, 0.375, 0.25, 0.4051, 0.25, 0.4051, 0.2808, 0.375, 0.2808, 0.5914, 0.25, 0.625, 0.25, 0.625, 0.2808, 0.5914, 0.2808, 0.625, 0.5301, 0.875, 0.5301, 0.875, 0.7164, 0.625, 0.7164, 0.125, 0.5, 0.375, 0.5, 0.375, 0.5336, 0.125, 0.5336, 0.4086, 0.5, 0.5949, 0.5, 0.5949, 0.5308, 0.4086, 0.5308, 0.625, 0.7164, 0.875, 0.7164, 0.875, 0.75, 0.625, 0.75, 0.625, 0.03081, 0.625, 0.0, 0.625, 0.0, 0.625, 0.03081, 0.4051, 0.25, 0.5914, 0.25, 0.5914, 0.2808, 0.4051, 0.2808, 0.4051, 0.4708, 0.5914, 0.4708, 0.5914, 0.5, 0.4051, 0.5, 0.4086, 0.7208, 0.5949, 0.7208, 0.5949, 0.75, 0.4086, 0.75, 0.4086, 0.5308, 0.5949, 0.5308, 0.5949, 0.7208, 0.4086, 0.7208, 0.4051, 0.2808, 0.5914, 0.2808, 0.5914, 0.4708, 0.4051, 0.4708, 0.5949, 0.5308, 0.625, 0.5308, 0.625, 0.7208, 0.5949, 0.7208, 0.5914, 0.2808, 0.625, 0.2808, 0.625, 0.4708, 0.5914, 0.4708, 0.375, 0.03081, 0.625, 0.03081, 0.625, 0.2208, 0.375, 0.2208, 0.375, 0.5308, 0.4086, 0.5308, 0.4086, 0.7208, 0.375, 0.7208, 0.375, 0.2808, 0.4051, 0.2808, 0.4051, 0.4708, 0.375, 0.4708, 0.375, 0.75, 0.625, 0.75, 0.625, 0.7792, 0.375, 0.7792, 0.375, 0.5, 0.4086, 0.5, 0.4086, 0.5308, 0.375, 0.5308, 0.375, 0.7208, 0.4086, 0.7208, 0.4086, 0.75, 0.375, 0.75, 0.5949, 0.7208, 0.625, 0.7208, 0.625, 0.75, 0.5949, 0.75, 0.5949, 0.5, 0.625, 0.5, 0.625, 0.5308, 0.5949, 0.5308, 0.625, 1.0, 0.625, 0.9692, 0.625, 0.9692, 0.625, 1.0, 0.4086, 0.5, 0.4086, 0.5308, 0.4086, 0.5308, 0.4086, 0.5, 0.375, 0.7208, 0.4086, 0.7208, 0.4086, 0.7208, 0.375, 0.7208, 0.4086, 0.5308, 0.375, 0.5308, 0.375, 0.5308, 0.4086, 0.5308, 0.5949, 0.75, 0.5949, 0.7208, 0.5949, 0.7208, 0.5949, 0.75, 0.375, 0.5336, 0.375, 0.5, 0.375, 0.5, 0.375, 0.5336, 0.625, 0.25, 0.625, 0.2208, 0.625, 0.2208, 0.625, 0.25, 0.625, 0.5308, 0.5949, 0.5308, 0.5949, 0.5308, 0.625, 0.5308, 0.4086, 0.7208, 0.4086, 0.75, 0.4086, 0.75, 0.4086, 0.7208, 0.625, 0.7792, 0.625, 0.75, 0.625, 0.75, 0.625, 0.7792, 0.375, 0.75, 0.375, 0.7199, 0.375, 0.7199, 0.375, 0.75, 0.5949, 0.7208, 0.625, 0.7208, 0.625, 0.7208, 0.5949, 0.7208])
me_plane_001.auto_texspace = False
me_plane_001.update()
me_plane = bpy.data.meshes.new('Plane')
me_plane.from_pydata([(-1.0, -1.0, 0.0), (1.0, -1.0, 0.0), (-1.0, 1.0, 0.0), (1.0, 1.0, 0.0)], [], [(0, 1, 3, 2)])
_uv = me_plane.uv_layers.new(name='UVMap')
_uv.uv.foreach_set('vector', [0.0, 0.0, 1.0, 0.0, 1.0, 1.0, 0.0, 1.0])
me_plane.update()
me_cube = bpy.data.meshes.new('Cube')
me_cube.from_pydata([(-1.0, -1.0, -1.0), (-1.0, -1.0, 1.0), (-1.0, 1.0, -1.0), (-1.0, 1.0, 1.0), (1.0, -1.0, -1.0), (1.0, -1.0, 1.0), (1.0, 1.0, -1.0), (1.0, 1.0, 1.0)], [], [(0, 1, 3, 2), (2, 3, 7, 6), (6, 7, 5, 4), (4, 5, 1, 0), (2, 6, 4, 0), (7, 3, 1, 5)])
_uv = me_cube.uv_layers.new(name='UVMap')
_uv.uv.foreach_set('vector', [0.375, 0.0, 0.625, 0.0, 0.625, 0.25, 0.375, 0.25, 0.375, 0.25, 0.625, 0.25, 0.625, 0.5, 0.375, 0.5, 0.375, 0.5, 0.625, 0.5, 0.625, 0.75, 0.375, 0.75, 0.375, 0.75, 0.625, 0.75, 0.625, 1.0, 0.375, 1.0, 0.125, 0.5, 0.375, 0.5, 0.375, 0.75, 0.125, 0.75, 0.625, 0.5, 0.875, 0.5, 0.875, 0.75, 0.625, 0.75])
me_cube.update()

# ---- objects
ob_light = bpy.data.objects.new('Light', light_light)
ob_camera = bpy.data.objects.new('Camera', cam_camera)
ob_empty = bpy.data.objects.new('Empty', None)
ob_plane = bpy.data.objects.new('Plane', me_plane_001)
ob_plane_001 = bpy.data.objects.new('Plane.001', me_plane)
ob_cube = bpy.data.objects.new('Cube', me_cube)

# ---- transforms, parenting, visibility, modifiers, constraints
ob_light.location = (4.076, 1.005, 5.904)
ob_light.rotation_euler = (0.6503, 0.05522, 1.866)
ob_light.lock_rotations_4d = False
ob_light.empty_display_type = 'ARROWS'
ob_light.color = (0.0, 0.0, 0.0, 0.0)
ob_light.lineart.crease_threshold = 0.0
ob_camera.location = (7.359, -6.926, 4.958)
ob_camera.rotation_euler = (1.109, 0.0, 0.8149)
ob_camera.lock_rotations_4d = False
ob_camera.empty_display_type = 'ARROWS'
ob_camera.color = (0.0, 0.0, 0.0, 0.0)
ob_camera.display_type = 'WIRE'
ob_camera.lineart.crease_threshold = 0.0
ob_empty.location = (0.0, 0.0, 0.0)
ob_empty.scale = (10.0, 10.0, 1.0)
ob_empty.empty_display_type = 'IMAGE'
ob_empty.empty_display_size = 5.0
ob_plane.location = (0.0, 0.0, 0.0)
_m = ob_plane.modifiers.new('Auto Smooth', 'NODES')
_m.node_group = ng_auto_smooth
_gi = [s.identifier for s in ng_auto_smooth.interface.items_tree if s.item_type == 'SOCKET' and s.in_out == 'INPUT']
_m[_gi[1]] = 0.5236  # Angle
ob_plane_001.location = (14.03, -2.12, 0.0)
ob_plane_001.scale = (11.55, 11.9, 1.0)
ob_cube.location = (14.02, 0.0, 0.0)
_m = ob_cube.modifiers.new('Boolean', 'BOOLEAN')

# ---- collection membership
col_collection.objects.link(ob_light)
col_collection.objects.link(ob_camera)
col_collection.objects.link(ob_empty)
col_collection.objects.link(ob_plane)
col_collection.objects.link(ob_plane_001)
col_collection_001.objects.link(ob_cube)

# ---- scene / render settings (as saved in the file)
scene.camera = ob_camera
scene.frame_start = 1; scene.frame_end = 250; scene.frame_set(1)
scene.render.engine = 'BLENDER_EEVEE_NEXT'
scene.cycles.sampling_pattern = 'TABULATED_SOBOL'
bpy.context.view_layer.update()
